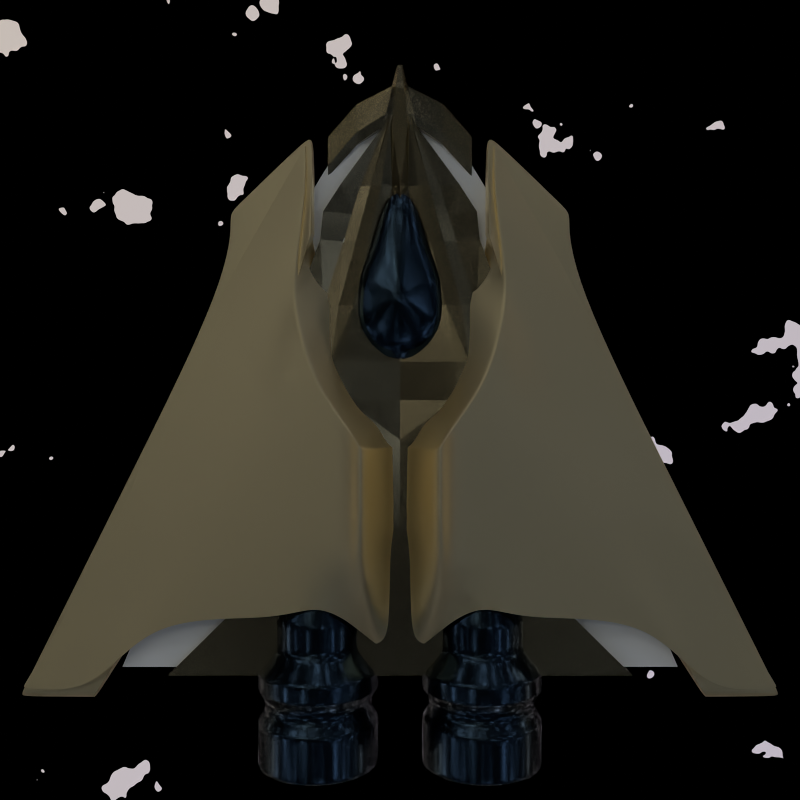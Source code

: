 # Source: borderHighResplayerShip2.blend  (saved by Blender 2.79.0; exported with 4.5.12 LTS)
import bpy
from mathutils import Matrix  # noqa: F401  (used for matrix-valued properties, if any)

bpy.ops.wm.read_factory_settings(use_empty=True)
scene = bpy.context.scene
scene.name = 'Scene'

# ---- collections
col_collection_1 = bpy.data.collections.new('Collection 1'); scene.collection.children.link(col_collection_1)
col_collection_2 = bpy.data.collections.new('Collection 2'); scene.collection.children.link(col_collection_2)
col_collection_2.hide_render = True
col_collection_2.hide_viewport = True

# ---- materials (node trees are filled in below, after node groups)
mat_material_002 = bpy.data.materials.new('Material.002')
mat_material_002.alpha_threshold = 0.0
mat_material_002.roughness = 0.5
mat_material_003 = bpy.data.materials.new('Material.003')
mat_material_003.alpha_threshold = 0.0
mat_material_003.roughness = 0.5
mat_material = bpy.data.materials.new('Material')
mat_material.alpha_threshold = 0.0
mat_material.roughness = 0.5
mat_material_004 = bpy.data.materials.new('Material.004')
mat_material_004.alpha_threshold = 0.0
mat_material_004.roughness = 0.5

# ---- node groups
ng_auto_smooth = bpy.data.node_groups.new('Auto Smooth', 'GeometryNodeTree')
_s = ng_auto_smooth.interface.new_socket(name='Geometry', in_out='OUTPUT', socket_type='NodeSocketGeometry')
_s = ng_auto_smooth.interface.new_socket(name='Geometry', in_out='INPUT', socket_type='NodeSocketGeometry')
_s = ng_auto_smooth.interface.new_socket(name='Angle', in_out='INPUT', socket_type='NodeSocketFloat')
_s.subtype = 'ANGLE'
_s.min_value = 0.0
_s.max_value = 3.142
ng_auto_smooth.is_modifier = True
_N = ng_auto_smooth.nodes; _L = ng_auto_smooth.links
n0 = _N.new('NodeGroupOutput'); n0.name = 'Group Output'; n0.location = (480, -100)
n1 = _N.new('NodeGroupInput'); n1.name = 'Group Input'; n1.location = (-420, -300)
n2 = _N.new('NodeGroupInput'); n2.name = 'Group Input.001'; n2.location = (-60, -100)
n3 = _N.new('GeometryNodeSetShadeSmooth'); n3.name = 'Set Shade Smooth'; n3.location = (120, -100)
n3.domain = 'EDGE'
n4 = _N.new('GeometryNodeSetShadeSmooth'); n4.name = 'Set Shade Smooth.001'; n4.location = (300, -100)
n5 = _N.new('GeometryNodeInputMeshEdgeAngle'); n5.name = 'Edge Angle'; n5.location = (-420, -220)
n6 = _N.new('GeometryNodeInputEdgeSmooth'); n6.name = 'Is Edge Smooth'; n6.location = (-60, -160)
n7 = _N.new('GeometryNodeInputShadeSmooth'); n7.name = 'Is Face Smooth'; n7.location = (-240, -340)
n8 = _N.new('FunctionNodeBooleanMath'); n8.name = 'Boolean Math'; n8.location = (-60, -220)
n9 = _N.new('FunctionNodeCompare'); n9.name = 'Compare'; n9.location = (-240, -180)
n9.operation = 'LESS_EQUAL'
_L.new(n5.outputs[0], n9.inputs[0])
_L.new(n4.outputs[0], n0.inputs[0])
_L.new(n1.outputs[1], n9.inputs[1])
_L.new(n9.outputs[0], n8.inputs[0])
_L.new(n7.outputs[0], n8.inputs[1])
_L.new(n2.outputs[0], n3.inputs[0])
_L.new(n6.outputs[0], n3.inputs[1])
_L.new(n3.outputs[0], n4.inputs[0])
_L.new(n8.outputs[0], n3.inputs[2])
n0.is_active_output = True

# ---- material node trees
mat_material_002.use_nodes = True; mat_material_002.node_tree.nodes.clear()
_N = mat_material_002.node_tree.nodes; _L = mat_material_002.node_tree.links
n0 = _N.new('ShaderNodeOutputMaterial'); n0.name = 'Material Output'; n0.location = (300, 300)
n1 = _N.new('ShaderNodeBsdfPrincipled'); n1.name = 'Principled BSDF'; n1.location = (10, 300)
n1.width = 150
n1.subsurface_method = 'BURLEY'
n1.inputs[0].default_value = (0.2339, 0.1983, 0.1245, 1.0)
n1.inputs[1].default_value = 1.0
n1.inputs[2].default_value = 0.1917
n1.inputs[3].default_value = 1.45
n1.inputs[9].default_value = (1.0, 1.0, 1.0)
_L.new(n1.outputs[0], n0.inputs[0])
n0.is_active_output = True
mat_material_003.use_nodes = True; mat_material_003.node_tree.nodes.clear()
_N = mat_material_003.node_tree.nodes; _L = mat_material_003.node_tree.links
n0 = _N.new('ShaderNodeOutputMaterial'); n0.name = 'Material Output'; n0.location = (300, 300)
n1 = _N.new('ShaderNodeBsdfPrincipled'); n1.name = 'Principled BSDF'; n1.location = (10, 300)
n1.width = 150
n1.subsurface_method = 'BURLEY'
n1.inputs[0].default_value = (0.01161, 0.02029, 0.0319, 1.0)
n1.inputs[1].default_value = 1.0
n1.inputs[2].default_value = 0.1917
n1.inputs[3].default_value = 1.45
n1.inputs[9].default_value = (1.0, 1.0, 1.0)
_L.new(n1.outputs[0], n0.inputs[0])
n0.is_active_output = True
mat_material.use_nodes = True; mat_material.node_tree.nodes.clear()
_N = mat_material.node_tree.nodes; _L = mat_material.node_tree.links
n0 = _N.new('ShaderNodeOutputMaterial'); n0.name = 'Material Output'; n0.location = (300, 300)
n1 = _N.new('ShaderNodeBsdfPrincipled'); n1.name = 'Principled BSDF'; n1.location = (10, 300)
n1.width = 150
n1.subsurface_method = 'BURLEY'
n1.inputs[0].default_value = (0.7991, 0.6724, 0.4125, 1.0)
n1.inputs[1].default_value = 1.0
n1.inputs[2].default_value = 0.3486
n1.inputs[3].default_value = 1.45
n1.inputs[9].default_value = (1.0, 1.0, 1.0)
_L.new(n1.outputs[0], n0.inputs[0])
n0.is_active_output = True
mat_material_004.use_nodes = True; mat_material_004.node_tree.nodes.clear()
_N = mat_material_004.node_tree.nodes; _L = mat_material_004.node_tree.links
n0 = _N.new('ShaderNodeOutputMaterial'); n0.name = 'Material Output'; n0.location = (300, 300)
n1 = _N.new('ShaderNodeBsdfPrincipled'); n1.name = 'Principled BSDF'; n1.location = (10, 300)
n1.width = 150
n1.subsurface_method = 'BURLEY'
n1.inputs[2].default_value = 0.1583
n1.inputs[3].default_value = 1.45
n1.inputs[9].default_value = (1.0, 1.0, 1.0)
n1.inputs[13].default_value = 1.0
_L.new(n1.outputs[0], n0.inputs[0])
n0.is_active_output = True

# ---- world
world_world = bpy.data.worlds.new('World'); scene.world = world_world
world_world.use_nodes = True; world_world.node_tree.nodes.clear()
_N = world_world.node_tree.nodes; _L = world_world.node_tree.links
n0 = _N.new('ShaderNodeOutputWorld'); n0.name = 'World Output'; n0.location = (923, 382)
n1 = _N.new('ShaderNodeTexSky'); n1.name = 'Sky Texture'; n1.location = (-461, 284)
n1.sky_type = 'HOSEK_WILKIE'
n1.sun_direction = (0.3154, 0.2308, 0.9205)
n1.turbidity = 10.0
n1.ground_albedo = 1.0
n1.sun_elevation = 1.571
n2 = _N.new('ShaderNodeMix'); n2.name = 'Mix'; n2.location = (102, 358)
n2.data_type = 'RGBA'
n2.inputs[6].default_value = (0.0, 0.0, 0.0, 1.0)
n3 = _N.new('ShaderNodeValToRGB'); n3.name = 'ColorRamp'; n3.location = (-217, 472)
while len(n3.color_ramp.elements) > 1: n3.color_ramp.elements.remove(n3.color_ramp.elements[-1])
n3.color_ramp.elements[0].position = 0.6227; n3.color_ramp.elements[0].color = (0.0, 0.0, 0.0, 1.0)
_e = n3.color_ramp.elements.new(0.7045); _e.color = (1.0, 1.0, 1.0, 1.0)
n4 = _N.new('ShaderNodeBackground'); n4.name = 'Background'; n4.location = (332, 383)
n4.inputs[1].default_value = 228.2
n5 = _N.new('ShaderNodeTexNoise'); n5.name = 'Noise Texture'; n5.location = (-469, 471)
n5.inputs[2].default_value = 15.0
n5.inputs[3].default_value = 3.0
_L.new(n2.outputs[2], n4.inputs[0])
_L.new(n5.outputs[1], n3.inputs[0])
_L.new(n1.outputs[0], n2.inputs[7])
_L.new(n3.outputs[0], n2.inputs[0])
_L.new(n4.outputs[0], n0.inputs[0])
n0.is_active_output = True
world_world.color = (0.05088, 0.05088, 0.05088)
world_world.use_sun_shadow = False
world_world.sun_shadow_jitter_overblur = 0.0
world_world.cycles.sampling_method = 'MANUAL'

# ---- cameras
cam_camera = bpy.data.cameras.new('Camera')
cam_camera.clip_end = 100.0
cam_camera.lens = 35.0
cam_camera.sensor_width = 32.0
cam_camera.sensor_height = 18.0
cam_camera.ortho_scale = 7.314
cam_camera.dof.focus_distance = 0.0

# ---- meshes
me_cube_005 = bpy.data.meshes.new('Cube.005')
me_cube_005.from_pydata([(-1.389, -1.0, -0.1785), (-1.389, -1.0, 0.1785), (-0.48, -1.0, -0.1785), (-0.48, -1.0, 0.2686), (-1.0, 0.0, -0.3529), (-1.0, 0.0, 0.3529), (-0.1279, 0.0, -0.3529), (-0.1279, 0.0, 0.3529), (-1.0, -0.3704, -0.3529), (-0.1279, -0.1874, 0.443), (-1.0, -0.3704, 0.3529), (-0.1279, -0.1874, -0.3529), (-2.374, 0.0, -0.3529), (-2.374, 0.0, 0.3529), (-2.374, -1.38, -0.3529), (-2.374, -1.38, 0.3529), (-5.186, 0.0, -0.3529), (-5.186, 0.0, 0.3529), (-5.186, -2.419, -0.3529), (-5.186, -2.419, 0.3529), (-6.505, 0.0, -0.3529), (-6.505, 0.0, 0.2357), (-6.505, -2.607, -0.3529), (-6.505, -2.607, 0.3529), (-13.8, 0.0, -0.3529), (-13.8, 0.0, 0.3529), (-13.8, -5.402, -0.3529), (-13.8, -5.402, 0.3529), (-2.141, -1.688, -0.1135), (-2.141, -1.688, 0.1135), (-1.233, -1.688, -0.1135), (-1.233, -1.688, 0.2036), (0.4873, 0.0, -0.1116), (0.4873, 0.0, 0.1116), (0.4873, -0.05648, 0.1116), (0.4873, -0.05648, -0.1116), (-8.313, -2.31, 0.3529), (-8.313, -2.31, -0.3529), (-8.313, 0.0, -0.3529), (-8.313, 0.0, 0.3937), (-10.41, -1.966, 0.3529), (-10.41, 0.0, -0.3529), (-10.41, -1.966, -0.3529), (-10.41, 0.0, 0.3529), (-1.0, -0.1868, 0.3529), (-0.1279, -0.09451, -0.3529), (-1.0, -0.1868, -0.3529), (-0.1279, -0.09451, 0.3529), (-2.374, -0.1868, 0.1456), (-2.374, -0.1868, -0.3529), (-5.186, -0.7107, 0.2541), (-5.186, -0.7107, -0.3529), (-6.505, -1.315, 0.5555), (-6.505, -1.315, -0.3529), (-13.8, -2.724, 0.3529), (-13.8, -2.724, -0.3529), (0.4873, -0.02848, -0.1116), (0.4873, -0.02848, 0.1116), (-8.313, -1.165, 0.5555), (-8.313, -1.165, -0.3529), (-10.41, -0.9913, 0.3529), (-10.41, -0.9913, -0.3529), (-1.132, -1.0, -0.1785), (-1.132, -1.0, 0.2686), (-0.7536, 0.0, 0.3529), (-0.7536, 0.0, -0.3529), (-0.7536, -0.3187, 0.443), (-0.7536, -0.3187, -0.3529), (-1.885, -1.688, -0.1135), (-1.885, -1.688, 0.2036), (-0.7536, -0.1607, -0.3529), (-0.7536, -0.1607, 0.3529), (-1.0, -0.3023, -0.3529), (-0.1279, -0.153, 0.4096), (-2.374, -0.9376, -0.3529), (-5.186, -1.786, -0.3529), (-6.505, -2.128, -0.3529), (-13.8, -4.409, -0.3529), (0.4873, -0.0461, 0.1116), (-8.313, -1.886, 0.428), (-10.41, -1.605, 0.3529), (-1.0, -0.3023, 0.3529), (-0.1279, -0.153, -0.3529), (-2.374, -0.9376, 0.1456), (-5.186, -1.786, 0.2541), (-6.505, -2.128, 0.428), (-13.8, -4.409, 0.3529), (0.4873, -0.0461, -0.1116), (-8.313, -1.886, -0.3529), (-10.41, -1.605, -0.3529), (-0.7536, -0.2601, -0.3529), (-0.7536, -0.2601, 0.4096), (-3.662, -1.855, -0.3529), (-3.662, 0.0, -0.3529), (-3.662, 0.0, 0.3529), (-3.662, -1.855, 0.3529), (-3.662, -0.4267, 0.1456), (-3.662, -0.4267, -0.3529), (-3.662, -1.326, 0.1456), (-3.662, -1.326, -0.3529), (-1.0, -0.2638, 0.4317), (-1.0, -0.2253, 0.4317), (-0.1279, -0.1335, -0.3529), (-0.1279, -0.114, -0.3529), (-2.374, -0.6873, 0.2244), (-2.374, -0.437, 0.2244), (-5.186, -1.427, 0.3328), (-5.186, -1.069, 0.3328), (-6.505, -1.857, 0.5493), (-6.505, -1.586, 0.5918), (-13.8, -3.847, 0.3529), (-13.8, -3.286, 0.3529), (0.4873, -0.04023, -0.1116), (0.4873, -0.03435, -0.1116), (-8.313, -1.646, -0.3529), (-8.313, -1.405, -0.3529), (-10.41, -1.4, -0.3529), (-10.41, -1.196, -0.3529), (-1.0, -0.2253, -0.3529), (-1.0, -0.2638, -0.3529), (-0.1279, -0.114, 0.3718), (-0.1279, -0.1335, 0.3907), (-2.374, -0.437, -0.3529), (-2.374, -0.6873, -0.3529), (-5.186, -1.069, -0.3529), (-5.186, -1.427, -0.3529), (-6.505, -1.586, -0.3529), (-6.505, -1.857, -0.3529), (-13.8, -3.286, -0.3529), (-13.8, -3.847, -0.3529), (0.4873, -0.03435, 0.1116), (0.4873, -0.04023, 0.1116), (-8.313, -1.405, 0.513), (-8.313, -1.646, 0.4705), (-10.41, -1.196, 0.3529), (-10.41, -1.4, 0.3529), (-0.7536, -0.1938, -0.3529), (-0.7536, -0.227, -0.3529), (-0.7536, -0.1938, 0.3718), (-0.7536, -0.227, 0.3907), (-3.662, -1.026, -0.3529), (-3.662, -0.7265, -0.3529), (-3.662, -0.7265, 0.2244), (-3.662, -1.026, 0.2244), (-3.018, 0.0, -0.3529), (-3.018, -1.785, 0.4013), (-3.018, -1.618, -0.3529), (-3.018, 0.0, 0.3529), (-3.018, -0.3067, 0.1456), (-3.018, -0.3067, -0.3529), (-3.018, -1.132, 0.1456), (-3.018, -1.132, -0.3529), (-3.018, -0.8568, 0.2244), (-3.018, -0.5818, 0.2244), (-3.018, -0.5818, -0.3529), (-3.018, -0.8568, -0.3529), (-7.395, -2.461, -0.3529), (-7.395, 0.0, 0.2357), (-7.395, -2.461, 0.3529), (-7.395, 0.0, -0.3529), (-7.395, -1.241, -0.3529), (-7.395, -1.241, 0.5555), (-7.395, -2.009, 0.428), (-7.395, -2.009, -0.3529), (-7.395, -1.497, -0.3529), (-7.395, -1.753, -0.3529), (-7.395, -1.753, 0.5105), (-7.395, -1.497, 0.553)], [], [(11, 9, 3, 2), (62, 2, 30, 68), (67, 11, 2, 62), (66, 10, 1, 63), (44, 5, 13, 48), (0, 1, 10, 8), (91, 81, 10, 66), (90, 82, 11, 67), (9, 11, 35, 34), (99, 92, 18, 75), (5, 4, 12, 13), (8, 10, 15, 14), (72, 8, 14, 74), (75, 18, 22, 76), (96, 94, 17, 50), (92, 95, 19, 18), (94, 93, 16, 17), (42, 40, 27, 26), (50, 17, 21, 52), (18, 19, 23, 22), (17, 16, 20, 21), (55, 54, 25, 24), (43, 41, 24, 25), (89, 42, 26, 77), (60, 43, 25, 54), (68, 69, 29, 28), (63, 1, 29, 69), (2, 3, 31, 30), (1, 0, 28, 29), (87, 78, 34, 35), (73, 9, 34, 78), (45, 6, 32, 56), (6, 7, 33, 32), (161, 157, 39, 58), (163, 156, 37, 88), (157, 159, 38, 39), (156, 158, 36, 37), (58, 39, 43, 60), (88, 37, 42, 89), (39, 38, 41, 43), (37, 36, 40, 42), (38, 59, 61, 41), (132, 58, 60, 134), (159, 160, 59, 38), (167, 161, 58, 132), (103, 45, 56, 113), (7, 47, 57, 33), (32, 33, 57, 56), (134, 60, 54, 111), (41, 61, 55, 24), (128, 111, 54, 55), (107, 50, 52, 109), (142, 96, 50, 107), (16, 51, 53, 20), (4, 46, 49, 12), (93, 97, 51, 16), (65, 6, 45, 70), (64, 5, 44, 71), (101, 44, 48, 105), (7, 64, 71, 47), (4, 65, 70, 46), (3, 63, 69, 31), (30, 31, 69, 68), (72, 90, 67, 8), (73, 91, 66, 9), (9, 66, 63, 3), (8, 67, 62, 0), (0, 62, 68, 28), (121, 139, 91, 73), (119, 137, 90, 72), (10, 81, 83, 15), (95, 98, 84, 19), (19, 84, 85, 23), (26, 27, 86, 77), (40, 80, 86, 27), (11, 82, 87, 35), (158, 162, 79, 36), (36, 79, 80, 40), (114, 88, 89, 116), (165, 163, 88, 114), (121, 73, 78, 131), (112, 131, 78, 87), (116, 89, 77, 129), (125, 75, 76, 127), (119, 72, 74, 123), (140, 99, 75, 125), (137, 102, 82, 90), (139, 100, 81, 91), (155, 151, 99, 140), (145, 150, 98, 95), (144, 149, 97, 93), (153, 148, 96, 142), (147, 144, 93, 94), (146, 145, 95, 92), (148, 147, 94, 96), (151, 146, 92, 99), (150, 152, 143, 98), (152, 153, 142, 143), (149, 154, 141, 97), (154, 155, 140, 141), (71, 44, 101, 138), (138, 101, 100, 139), (70, 45, 103, 136), (136, 103, 102, 137), (97, 141, 124, 51), (141, 140, 125, 124), (46, 118, 122, 49), (118, 119, 123, 122), (51, 124, 126, 53), (124, 125, 127, 126), (61, 117, 128, 55), (117, 116, 129, 128), (56, 57, 130, 113), (113, 130, 131, 112), (47, 120, 130, 57), (120, 121, 131, 130), (160, 164, 115, 59), (164, 165, 114, 115), (59, 115, 117, 61), (115, 114, 116, 117), (46, 70, 136, 118), (118, 136, 137, 119), (47, 71, 138, 120), (120, 138, 139, 121), (81, 100, 104, 83), (100, 101, 105, 104), (98, 143, 106, 84), (143, 142, 107, 106), (84, 106, 108, 85), (106, 107, 109, 108), (77, 86, 110, 129), (129, 110, 111, 128), (80, 135, 110, 86), (135, 134, 111, 110), (82, 102, 112, 87), (102, 103, 113, 112), (162, 166, 133, 79), (166, 167, 132, 133), (79, 133, 135, 80), (133, 132, 134, 135), (122, 123, 155, 154), (49, 122, 154, 149), (104, 105, 153, 152), (83, 104, 152, 150), (74, 14, 146, 151), (48, 13, 147, 148), (14, 15, 145, 146), (13, 12, 144, 147), (105, 48, 148, 153), (12, 49, 149, 144), (15, 83, 150, 145), (123, 74, 151, 155), (108, 109, 167, 166), (85, 108, 166, 162), (126, 127, 165, 164), (53, 126, 164, 160), (127, 76, 163, 165), (23, 85, 162, 158), (109, 52, 161, 167), (20, 53, 160, 159), (22, 23, 158, 156), (21, 20, 159, 157), (76, 22, 156, 163), (52, 21, 157, 161)])
me_cube_005.materials.append(mat_material_002)
me_cube_005.use_remesh_preserve_volume = False
me_cube_005.use_remesh_preserve_attributes = False
me_cube_005.use_mirror_vertex_groups = False
me_cube_005.update()
me_circle_001 = bpy.data.meshes.new('Circle.001')
me_circle_001.from_pydata([(0.02912, 1.0, 0.0), (-0.09802, 0.9952, 0.0), (-0.1951, 0.9808, 0.0), (-0.2903, 0.9569, 0.0), (-0.3827, 0.9239, 0.0), (-0.4714, 0.8819, 0.0), (-0.5556, 0.8315, 0.0), (-0.6344, 0.773, 0.0), (-0.7071, 0.7071, 0.0), (-0.773, 0.6344, 0.0), (-0.8315, 0.5556, 0.0), (-0.8819, 0.4714, 0.0), (-0.9239, 0.3827, 0.0), (-0.9569, 0.2903, 0.0), (-0.9808, 0.1951, 0.0), (-0.9952, 0.09802, 0.0), (-1.0, -1.629e-07, 0.0), (-0.9952, -0.09802, 0.0), (-0.9808, -0.1951, 0.0), (-0.9569, -0.2903, 0.0), (-0.9239, -0.3827, 0.0), (-0.8819, -0.4714, 0.0), (-0.8315, -0.5556, 0.0), (-0.773, -0.6344, 0.0), (-0.7071, -0.7071, 0.0), (-0.6344, -0.773, 0.0), (-0.5556, -0.8315, 0.0), (-0.4714, -0.8819, 0.0), (-0.3827, -0.9239, 0.0), (-0.2903, -0.9569, 0.0), (-0.1951, -0.9808, 0.0), (-0.09802, -0.9952, 0.0), (0.02912, -1.0, 0.0), (0.2236, -0.9952, 0.0), (0.4551, -0.9808, 0.0), (0.6896, -0.9569, 0.0), (0.8914, -0.9239, 0.0), (1.027, -0.8819, 0.0), (1.159, -0.8315, 0.0), (1.324, -0.773, 0.0), (1.494, -0.7071, 0.0), (1.717, -0.6344, 0.0), (1.978, -0.5556, 0.0), (2.234, -0.4714, 0.0), (2.47, -0.3827, 0.0), (2.646, -0.2903, 0.0), (2.774, -0.1951, 0.0), (2.839, -0.09802, 0.0), (2.844, -4.649e-07, 0.0), (2.839, 0.09802, 0.0), (2.774, 0.1951, 0.0), (2.646, 0.2903, 0.0), (2.47, 0.3827, 0.0), (2.234, 0.4714, 0.0), (1.978, 0.5556, 0.0), (1.717, 0.6344, 0.0), (1.494, 0.7071, 0.0), (1.324, 0.773, 0.0), (1.159, 0.8315, 0.0), (1.027, 0.8819, 0.0), (0.8914, 0.9239, 0.0), (0.6896, 0.9569, 0.0), (0.4551, 0.9808, 0.0), (0.2236, 0.9952, 0.0), (0.08825, 0.8673, 0.1588), (-0.02202, 0.8632, 0.1588), (-0.1062, 0.8507, 0.1588), (-0.1888, 0.83, 0.1588), (-0.2689, 0.8013, 0.1588), (-0.3459, 0.7649, 0.1588), (-0.4189, 0.7212, 0.1588), (-0.4872, 0.6705, 0.1588), (-0.5503, 0.6133, 0.1588), (-0.6075, 0.5502, 0.1588), (-0.6582, 0.4819, 0.1588), (-0.7019, 0.4089, 0.1588), (-0.7383, 0.3319, 0.1588), (-0.767, 0.2518, 0.1588), (-0.7877, 0.1692, 0.1588), (-0.8002, 0.08501, 0.1588), (-0.8043, -1.75e-07, 0.1588), (-0.8002, -0.08501, 0.1588), (-0.7877, -0.1692, 0.1588), (-0.767, -0.2518, 0.1588), (-0.7383, -0.3319, 0.1588), (-0.7019, -0.4089, 0.1588), (-0.6582, -0.4819, 0.1588), (-0.6075, -0.5502, 0.1588), (-0.5503, -0.6133, 0.1588), (-0.4872, -0.6705, 0.1588), (-0.4189, -0.7212, 0.1588), (-0.3459, -0.7649, 0.1588), (-0.2689, -0.8013, 0.1588), (-0.1888, -0.83, 0.1588), (-0.1062, -0.8507, 0.1588), (-0.02202, -0.8632, 0.1588), (0.08825, -0.8673, 0.1588), (0.257, -0.8632, 0.1588), (0.4578, -0.8507, 0.1588), (0.6611, -0.83, 0.1588), (0.8362, -0.8013, 0.1588), (0.954, -0.7649, 0.1588), (1.068, -0.7212, 0.1588), (1.211, -0.6705, 0.1588), (1.359, -0.6133, 0.1588), (1.552, -0.5502, 0.1588), (1.779, -0.4819, 0.1588), (2.0, -0.4089, 0.1588), (2.205, -0.3319, 0.1588), (2.358, -0.2518, 0.1588), (2.469, -0.1692, 0.1588), (2.525, -0.08501, 0.1588), (2.529, -4.37e-07, 0.1588), (2.525, 0.08501, 0.1588), (2.469, 0.1692, 0.1588), (2.358, 0.2518, 0.1588), (2.205, 0.3319, 0.1588), (2.0, 0.4089, 0.1588), (1.779, 0.4819, 0.1588), (1.552, 0.5502, 0.1588), (1.359, 0.6133, 0.1588), (1.211, 0.6705, 0.1588), (1.068, 0.7212, 0.1588), (0.954, 0.7649, 0.1588), (0.8362, 0.8013, 0.1588), (0.6611, 0.83, 0.1588), (0.4578, 0.8507, 0.1588), (0.257, 0.8632, 0.1588), (0.1531, 0.646, 0.263), (0.07415, 0.643, 0.263), (0.01385, 0.6341, 0.263), (-0.04528, 0.6193, 0.263), (-0.1027, 0.5988, 0.263), (-0.1578, 0.5727, 0.263), (-0.2101, 0.5414, 0.263), (-0.259, 0.5051, 0.263), (-0.3042, 0.4641, 0.263), (-0.3451, 0.419, 0.263), (-0.3814, 0.37, 0.263), (-0.4128, 0.3177, 0.263), (-0.4388, 0.2626, 0.263), (-0.4594, 0.2052, 0.263), (-0.4742, 0.1461, 0.263), (-0.4831, 0.0858, 0.263), (-0.4861, 0.02492, 0.263), (-0.4831, -0.03597, 0.263), (-0.4742, -0.09626, 0.263), (-0.4594, -0.1554, 0.263), (-0.4388, -0.2128, 0.263), (-0.4128, -0.2679, 0.263), (-0.3814, -0.3202, 0.263), (-0.3451, -0.3691, 0.263), (-0.3042, -0.4143, 0.263), (-0.259, -0.4552, 0.263), (-0.2101, -0.4915, 0.263), (-0.1578, -0.5229, 0.263), (-0.1027, -0.5489, 0.263), (-0.04528, -0.5695, 0.263), (0.01385, -0.5843, 0.263), (0.07415, -0.5932, 0.263), (0.1531, -0.5962, 0.263), (0.2739, -0.5932, 0.263), (0.4177, -0.5843, 0.263), (0.5633, -0.5695, 0.263), (0.6887, -0.5489, 0.263), (0.7731, -0.5229, 0.263), (0.8549, -0.4915, 0.263), (0.9574, -0.4552, 0.263), (1.063, -0.4143, 0.263), (1.202, -0.3691, 0.263), (1.364, -0.3202, 0.263), (1.522, -0.2679, 0.263), (1.669, -0.2128, 0.263), (1.778, -0.1554, 0.263), (1.858, -0.09626, 0.263), (1.898, -0.03597, 0.263), (1.901, 0.02492, 0.263), (1.898, 0.0858, 0.263), (1.858, 0.1461, 0.263), (1.778, 0.2052, 0.263), (1.669, 0.2626, 0.263), (1.522, 0.3177, 0.263), (1.364, 0.37, 0.263), (1.202, 0.419, 0.263), (1.063, 0.4641, 0.263), (0.9574, 0.505, 0.263), (0.8549, 0.5414, 0.263), (0.7731, 0.5727, 0.263), (0.6887, 0.5988, 0.263), (0.5633, 0.6193, 0.263), (0.4177, 0.6341, 0.263), (0.2739, 0.643, 0.263), (0.3028, 0.3103, 0.3707), (0.2665, 0.3089, 0.3707), (0.2388, 0.3048, 0.3707), (0.2116, 0.298, 0.3707), (0.1852, 0.2886, 0.3707), (0.1599, 0.2766, 0.3707), (0.1359, 0.2622, 0.3707), (0.1134, 0.2455, 0.3707), (0.09263, 0.2267, 0.3707), (0.07382, 0.206, 0.3707), (0.05713, 0.1835, 0.3707), (0.04273, 0.1595, 0.3707), (0.03076, 0.1341, 0.3707), (0.02132, 0.1078, 0.3707), (0.01452, 0.0806, 0.3707), (0.01041, 0.05289, 0.3707), (0.009033, 0.02492, 0.3707), (0.01041, -0.003059, 0.3707), (0.01452, -0.03076, 0.3707), (0.02132, -0.05793, 0.3707), (0.03076, -0.0843, 0.3707), (0.04273, -0.1096, 0.3707), (0.05713, -0.1336, 0.3707), (0.07382, -0.1561, 0.3707), (0.09263, -0.1769, 0.3707), (0.1134, -0.1957, 0.3707), (0.1359, -0.2124, 0.3707), (0.1599, -0.2268, 0.3707), (0.1852, -0.2388, 0.3707), (0.2116, -0.2482, 0.3707), (0.2388, -0.255, 0.3707), (0.2665, -0.2591, 0.3707), (0.3028, -0.2605, 0.3707), (0.3583, -0.2591, 0.3707), (0.4243, -0.255, 0.3707), (0.4912, -0.2482, 0.3707), (0.5489, -0.2388, 0.3707), (0.5876, -0.2268, 0.3707), (0.6252, -0.2124, 0.3707), (0.6723, -0.1957, 0.3707), (0.721, -0.1769, 0.3707), (0.7845, -0.1561, 0.3707), (0.8591, -0.1336, 0.3707), (0.9319, -0.1096, 0.3707), (0.9993, -0.0843, 0.3707), (1.05, -0.05793, 0.3707), (1.086, -0.03076, 0.3707), (1.105, -0.003059, 0.3707), (1.106, 0.02492, 0.3707), (1.105, 0.05289, 0.3707), (1.086, 0.0806, 0.3707), (1.05, 0.1078, 0.3707), (0.9993, 0.1341, 0.3707), (0.9319, 0.1595, 0.3707), (0.8591, 0.1835, 0.3707), (0.7845, 0.206, 0.3707), (0.721, 0.2267, 0.3707), (0.6723, 0.2455, 0.3707), (0.6252, 0.2622, 0.3707), (0.5876, 0.2766, 0.3707), (0.5489, 0.2886, 0.3707), (0.4912, 0.298, 0.3707), (0.4243, 0.3048, 0.3707), (0.3583, 0.3089, 0.3707), (0.3911, 0.112, 0.4341), (0.38, 0.1116, 0.4341), (0.3716, 0.1104, 0.4341), (0.3633, 0.1083, 0.4341), (0.3552, 0.1054, 0.4341), (0.3475, 0.1018, 0.4341), (0.3402, 0.09736, 0.4341), (0.3333, 0.09227, 0.4341), (0.327, 0.08653, 0.4341), (0.3212, 0.08019, 0.4341), (0.3161, 0.07332, 0.4341), (0.3117, 0.06599, 0.4341), (0.3081, 0.05826, 0.4341), (0.3052, 0.05021, 0.4341), (0.3031, 0.04191, 0.4341), (0.3019, 0.03346, 0.4341), (0.3015, 0.02492, 0.4341), (0.3019, 0.01637, 0.4341), (0.3031, 0.007917, 0.4341), (0.3052, -0.0003779, 0.4341), (0.3081, -0.008429, 0.4341), (0.3117, -0.01616, 0.4341), (0.3161, -0.02349, 0.4341), (0.3212, -0.03036, 0.4341), (0.327, -0.0367, 0.4341), (0.3333, -0.04244, 0.4341), (0.3402, -0.04753, 0.4341), (0.3475, -0.05193, 0.4341), (0.3552, -0.05559, 0.4341), (0.3633, -0.05847, 0.4341), (0.3716, -0.06054, 0.4341), (0.38, -0.0618, 0.4341), (0.3911, -0.06222, 0.4341), (0.4081, -0.0618, 0.4341), (0.4282, -0.06054, 0.4341), (0.4487, -0.05847, 0.4341), (0.4663, -0.05558, 0.4341), (0.4781, -0.05193, 0.4341), (0.4896, -0.04753, 0.4341), (0.504, -0.04244, 0.4341), (0.5188, -0.0367, 0.4341), (0.5382, -0.03036, 0.4341), (0.561, -0.02349, 0.4341), (0.5832, -0.01616, 0.4341), (0.6038, -0.008429, 0.4341), (0.6191, -0.0003779, 0.4341), (0.6303, 0.007917, 0.4341), (0.6359, 0.01637, 0.4341), (0.6364, 0.02492, 0.4341), (0.6359, 0.03346, 0.4341), (0.6303, 0.04191, 0.4341), (0.6191, 0.05021, 0.4341), (0.6038, 0.05826, 0.4341), (0.5832, 0.06599, 0.4341), (0.561, 0.07332, 0.4341), (0.5382, 0.08019, 0.4341), (0.5188, 0.08653, 0.4341), (0.504, 0.09227, 0.4341), (0.4896, 0.09736, 0.4341), (0.4781, 0.1018, 0.4341), (0.4663, 0.1054, 0.4341), (0.4487, 0.1083, 0.4341), (0.4282, 0.1104, 0.4341), (0.4081, 0.1116, 0.4341), (2.839, -0.09802, 0.0), (2.844, -4.649e-07, 0.0), (-0.8819, -0.4714, 0.0), (-0.8315, -0.5556, 0.0), (2.839, 0.09802, -7.451e-09), (-0.773, -0.6344, -7.451e-09), (2.774, 0.1951, 7.451e-09), (-0.7071, -0.7071, 0.0), (2.646, 0.2903, -7.451e-09), (-0.6344, -0.773, 0.0), (2.47, 0.3827, 7.451e-09), (-0.5556, -0.8315, 0.0), (2.234, 0.4714, -7.451e-09), (-0.4714, -0.8819, 7.451e-09), (0.02912, 1.0, 0.0), (-0.09802, 0.9952, -7.451e-09), (1.978, 0.5556, 7.451e-09), (-0.3827, -0.9239, -7.451e-09), (-0.1951, 0.9808, -7.451e-09), (1.717, 0.6344, 0.0), (-0.2903, -0.9569, 0.0), (-0.2903, 0.9569, 0.0), (1.494, 0.7071, 0.0), (-0.1951, -0.9808, -7.451e-09), (-0.3827, 0.9239, -7.451e-09), (1.324, 0.773, -7.451e-09), (-0.09802, -0.9952, 0.0), (-0.4714, 0.8819, 0.0), (1.159, 0.8315, 0.0), (0.02912, -1.0, -7.451e-09), (-0.5556, 0.8315, 0.0), (1.027, 0.8819, -7.451e-09), (0.2236, -0.9952, 0.0), (-0.6344, 0.773, 0.0), (0.8914, 0.9239, 0.0), (0.4551, -0.9808, 0.0), (-0.7071, 0.7071, 0.0), (0.6896, 0.9569, -7.451e-09), (0.6896, -0.9569, -7.451e-09), (-0.773, 0.6344, -7.451e-09), (0.4551, 0.9808, 0.0), (0.8914, -0.9239, 0.0), (-0.8315, 0.5556, 0.0), (0.2236, 0.9952, 0.0), (1.027, -0.8819, 0.0), (-0.8819, 0.4714, 0.0), (1.159, -0.8315, 0.0), (-0.9239, 0.3827, -7.451e-09), (1.324, -0.773, 0.0), (-0.9569, 0.2903, 0.0), (1.494, -0.7071, 0.0), (-0.9808, 0.1951, -7.451e-09), (1.717, -0.6344, 0.0), (-0.9952, 0.09802, -7.451e-09), (1.978, -0.5556, 7.451e-09), (-1.0, -1.629e-07, -7.451e-09), (2.234, -0.4714, 0.0), (-0.9952, -0.09802, -7.451e-09), (2.47, -0.3827, -7.451e-09), (-0.9808, -0.1951, -7.451e-09), (2.646, -0.2903, -7.451e-09), (-0.9569, -0.2903, 0.0), (2.774, -0.1951, 7.451e-09), (-0.9239, -0.3827, -7.451e-09)], [], [(321, 320, 111, 112), (323, 322, 85, 86), (324, 321, 112, 113), (325, 323, 86, 87), (326, 324, 113, 114), (327, 325, 87, 88), (328, 326, 114, 115), (329, 327, 88, 89), (330, 328, 115, 116), (331, 329, 89, 90), (332, 330, 116, 117), (333, 331, 90, 91), (335, 334, 64, 65), (336, 332, 117, 118), (337, 333, 91, 92), (338, 335, 65, 66), (339, 336, 118, 119), (340, 337, 92, 93), (341, 338, 66, 67), (342, 339, 119, 120), (343, 340, 93, 94), (344, 341, 67, 68), (345, 342, 120, 121), (346, 343, 94, 95), (347, 344, 68, 69), (348, 345, 121, 122), (349, 346, 95, 96), (350, 347, 69, 70), (351, 348, 122, 123), (352, 349, 96, 97), (353, 350, 70, 71), (354, 351, 123, 124), (355, 352, 97, 98), (356, 353, 71, 72), (357, 354, 124, 125), (358, 355, 98, 99), (359, 356, 72, 73), (360, 357, 125, 126), (361, 358, 99, 100), (362, 359, 73, 74), (363, 360, 126, 127), (364, 361, 100, 101), (365, 362, 74, 75), (334, 363, 127, 64), (366, 364, 101, 102), (367, 365, 75, 76), (368, 366, 102, 103), (369, 367, 76, 77), (370, 368, 103, 104), (371, 369, 77, 78), (372, 370, 104, 105), (373, 371, 78, 79), (374, 372, 105, 106), (375, 373, 79, 80), (376, 374, 106, 107), (377, 375, 80, 81), (378, 376, 107, 108), (379, 377, 81, 82), (380, 378, 108, 109), (381, 379, 82, 83), (382, 380, 109, 110), (383, 381, 83, 84), (320, 382, 110, 111), (322, 383, 84, 85), (74, 73, 137, 138), (127, 126, 190, 191), (101, 100, 164, 165), (75, 74, 138, 139), (64, 127, 191, 128), (102, 101, 165, 166), (76, 75, 139, 140), (103, 102, 166, 167), (77, 76, 140, 141), (104, 103, 167, 168), (78, 77, 141, 142), (105, 104, 168, 169), (79, 78, 142, 143), (106, 105, 169, 170), (80, 79, 143, 144), (107, 106, 170, 171), (81, 80, 144, 145), (108, 107, 171, 172), (82, 81, 145, 146), (109, 108, 172, 173), (83, 82, 146, 147), (110, 109, 173, 174), (84, 83, 147, 148), (111, 110, 174, 175), (85, 84, 148, 149), (112, 111, 175, 176), (86, 85, 149, 150), (113, 112, 176, 177), (87, 86, 150, 151), (114, 113, 177, 178), (88, 87, 151, 152), (115, 114, 178, 179), (89, 88, 152, 153), (116, 115, 179, 180), (90, 89, 153, 154), (117, 116, 180, 181), (91, 90, 154, 155), (65, 64, 128, 129), (118, 117, 181, 182), (92, 91, 155, 156), (66, 65, 129, 130), (119, 118, 182, 183), (93, 92, 156, 157), (67, 66, 130, 131), (120, 119, 183, 184), (94, 93, 157, 158), (68, 67, 131, 132), (121, 120, 184, 185), (95, 94, 158, 159), (69, 68, 132, 133), (122, 121, 185, 186), (96, 95, 159, 160), (70, 69, 133, 134), (123, 122, 186, 187), (97, 96, 160, 161), (71, 70, 134, 135), (124, 123, 187, 188), (98, 97, 161, 162), (72, 71, 135, 136), (125, 124, 188, 189), (99, 98, 162, 163), (73, 72, 136, 137), (126, 125, 189, 190), (100, 99, 163, 164), (141, 140, 204, 205), (168, 167, 231, 232), (142, 141, 205, 206), (169, 168, 232, 233), (143, 142, 206, 207), (170, 169, 233, 234), (144, 143, 207, 208), (171, 170, 234, 235), (145, 144, 208, 209), (172, 171, 235, 236), (146, 145, 209, 210), (173, 172, 236, 237), (147, 146, 210, 211), (174, 173, 237, 238), (148, 147, 211, 212), (175, 174, 238, 239), (149, 148, 212, 213), (176, 175, 239, 240), (150, 149, 213, 214), (177, 176, 240, 241), (151, 150, 214, 215), (178, 177, 241, 242), (152, 151, 215, 216), (179, 178, 242, 243), (153, 152, 216, 217), (180, 179, 243, 244), (154, 153, 217, 218), (181, 180, 244, 245), (155, 154, 218, 219), (129, 128, 192, 193), (182, 181, 245, 246), (156, 155, 219, 220), (130, 129, 193, 194), (183, 182, 246, 247), (157, 156, 220, 221), (131, 130, 194, 195), (184, 183, 247, 248), (158, 157, 221, 222), (132, 131, 195, 196), (185, 184, 248, 249), (159, 158, 222, 223), (133, 132, 196, 197), (186, 185, 249, 250), (160, 159, 223, 224), (134, 133, 197, 198), (187, 186, 250, 251), (161, 160, 224, 225), (135, 134, 198, 199), (188, 187, 251, 252), (162, 161, 225, 226), (136, 135, 199, 200), (189, 188, 252, 253), (163, 162, 226, 227), (137, 136, 200, 201), (190, 189, 253, 254), (164, 163, 227, 228), (138, 137, 201, 202), (191, 190, 254, 255), (165, 164, 228, 229), (139, 138, 202, 203), (128, 191, 255, 192), (166, 165, 229, 230), (140, 139, 203, 204), (167, 166, 230, 231), (208, 207, 271, 272), (235, 234, 298, 299), (209, 208, 272, 273), (236, 235, 299, 300), (210, 209, 273, 274), (237, 236, 300, 301), (211, 210, 274, 275), (238, 237, 301, 302), (212, 211, 275, 276), (239, 238, 302, 303), (213, 212, 276, 277), (240, 239, 303, 304), (214, 213, 277, 278), (241, 240, 304, 305), (215, 214, 278, 279), (242, 241, 305, 306), (216, 215, 279, 280), (243, 242, 306, 307), (217, 216, 280, 281), (244, 243, 307, 308), (218, 217, 281, 282), (245, 244, 308, 309), (219, 218, 282, 283), (193, 192, 256, 257), (246, 245, 309, 310), (220, 219, 283, 284), (194, 193, 257, 258), (247, 246, 310, 311), (221, 220, 284, 285), (195, 194, 258, 259), (248, 247, 311, 312), (222, 221, 285, 286), (196, 195, 259, 260), (249, 248, 312, 313), (223, 222, 286, 287), (197, 196, 260, 261), (250, 249, 313, 314), (224, 223, 287, 288), (198, 197, 261, 262), (251, 250, 314, 315), (225, 224, 288, 289), (199, 198, 262, 263), (252, 251, 315, 316), (226, 225, 289, 290), (200, 199, 263, 264), (253, 252, 316, 317), (227, 226, 290, 291), (201, 200, 264, 265), (254, 253, 317, 318), (228, 227, 291, 292), (202, 201, 265, 266), (255, 254, 318, 319), (229, 228, 292, 293), (203, 202, 266, 267), (192, 255, 319, 256), (230, 229, 293, 294), (204, 203, 267, 268), (231, 230, 294, 295), (205, 204, 268, 269), (232, 231, 295, 296), (206, 205, 269, 270), (233, 232, 296, 297), (207, 206, 270, 271), (234, 233, 297, 298), (257, 256, 319, 318, 317, 316, 315, 314, 313, 312, 311, 310, 309, 308, 307, 306, 305, 304, 303, 302, 301, 300, 299, 298, 297, 296, 295, 294, 293, 292, 291, 290, 289, 288, 287, 286, 285, 284, 283, 282, 281, 280, 279, 278, 277, 276, 275, 274, 273, 272, 271, 270, 269, 268, 267, 266, 265, 264, 263, 262, 261, 260, 259, 258), (21, 20, 383, 322), (47, 46, 382, 320), (20, 19, 381, 383), (46, 45, 380, 382), (19, 18, 379, 381), (45, 44, 378, 380), (18, 17, 377, 379), (44, 43, 376, 378), (17, 16, 375, 377), (43, 42, 374, 376), (16, 15, 373, 375), (42, 41, 372, 374), (15, 14, 371, 373), (41, 40, 370, 372), (14, 13, 369, 371), (40, 39, 368, 370), (13, 12, 367, 369), (39, 38, 366, 368), (12, 11, 365, 367), (38, 37, 364, 366), (0, 63, 363, 334), (11, 10, 362, 365), (37, 36, 361, 364), (63, 62, 360, 363), (10, 9, 359, 362), (36, 35, 358, 361), (62, 61, 357, 360), (9, 8, 356, 359), (35, 34, 355, 358), (61, 60, 354, 357), (8, 7, 353, 356), (34, 33, 352, 355), (60, 59, 351, 354), (7, 6, 350, 353), (33, 32, 349, 352), (59, 58, 348, 351), (6, 5, 347, 350), (32, 31, 346, 349), (58, 57, 345, 348), (5, 4, 344, 347), (31, 30, 343, 346), (57, 56, 342, 345), (4, 3, 341, 344), (30, 29, 340, 343), (56, 55, 339, 342), (3, 2, 338, 341), (29, 28, 337, 340), (55, 54, 336, 339), (2, 1, 335, 338), (28, 27, 333, 337), (54, 53, 332, 336), (1, 0, 334, 335), (27, 26, 331, 333), (53, 52, 330, 332), (26, 25, 329, 331), (52, 51, 328, 330), (25, 24, 327, 329), (51, 50, 326, 328), (24, 23, 325, 327), (50, 49, 324, 326), (23, 22, 323, 325), (49, 48, 321, 324), (22, 21, 322, 323), (48, 47, 320, 321)])
me_circle_001.materials.append(mat_material_003)
me_circle_001.use_remesh_preserve_volume = False
me_circle_001.use_remesh_preserve_attributes = False
me_circle_001.use_mirror_vertex_groups = False
me_circle_001.update()
me_plane = bpy.data.meshes.new('Plane')
me_plane.from_pydata([(-0.9519, -1.187, -0.4766), (3.244, -1.0, 0.0), (-1.77, 0.0, -1.118), (2.93, 0.0, -1.122), (-0.9574, -2.812, -0.3868), (5.61, -2.256, -0.3868), (-0.9574, -5.766, -0.85), (6.553, -2.491, -0.7494), (-0.5441, -1.906, -0.1934), (4.395, -1.906, -0.1934), (-2.773, -7.068, -0.9562), (8.743, -2.144, -0.8118), (-2.683, -8.795, -1.062), (9.982, -2.195, -1.125), (0.3793, -1.0, 0.0), (0.8894, -1.0, 0.0), (1.399, -1.0, 0.0), (1.909, -1.0, 0.0), (2.419, -1.0, 0.0), (2.419, 0.0, -1.122), (1.909, 0.0, -1.122), (1.399, 0.0, -1.122), (0.8894, 0.0, -1.162), (0.3793, 0.0, -1.3), (0.1371, -2.766, -0.3868), (1.232, -2.72, -0.3868), (2.326, -2.674, -0.3868), (3.421, -2.629, -0.3868), (4.515, -2.583, -0.3868), (0.2944, -5.22, -0.8332), (1.546, -4.674, -0.8165), (2.798, -4.129, -0.7997), (4.05, -3.583, -0.7829), (5.302, -3.037, -0.7662), (0.2791, -1.906, -0.1934), (1.102, -1.906, -0.1934), (1.925, -1.906, -0.1934), (2.749, -1.906, -0.1934), (3.572, -1.906, -0.1934), (-0.8539, -6.247, -1.066), (1.066, -5.427, -1.015), (2.985, -4.606, -0.9645), (4.904, -3.785, -0.9136), (6.824, -2.964, -0.8627), (-1.003, -7.81, -1.243), (0.8604, -6.922, -1.261), (2.104, -6.282, -1.278), (4.089, -5.362, -1.213), (6.494, -4.222, -1.203), (-1.77, -0.5, -1.118), (2.93, -0.8737, 0.6259), (0.3793, -0.8737, 0.3746), (0.8894, -0.8737, 0.5122), (1.399, -0.8737, 0.6259), (1.909, -0.8737, 0.6259), (2.419, -0.8737, 0.6259), (2.93, -0.2757, -0.9427), (0.3793, -0.2757, -1.08), (0.8894, -0.2757, -0.9739), (1.399, -0.2757, -0.9427), (1.909, -0.2757, -0.9427), (2.419, -0.2757, -0.9427), (-1.77, -0.2757, -1.118), (-2.693, -8.62, -1.051), (9.856, -2.19, -1.093), (6.527, -4.094, -1.168), (4.172, -5.202, -1.183), (2.193, -6.112, -1.246), (0.8812, -6.77, -1.236), (-0.9877, -7.651, -1.225), (3.212, -1.0, 0.0), (5.567, -2.269, -0.3868), (6.504, -2.512, -0.7501), (4.362, -1.906, -0.1934), (8.668, -2.176, -0.8138), (9.844, -2.275, -1.128), (2.909, 0.0, -1.122), (2.909, -0.8737, 0.6259), (2.909, -0.2757, -0.9427), (9.725, -2.265, -1.096), (-1.652, 0.0, -1.065), (-0.8791, -1.176, -0.4506), (-0.8976, -2.81, -0.3868), (-0.889, -5.736, -0.8491), (-0.4991, -1.906, -0.1934), (-2.668, -7.023, -0.9622), (-2.592, -8.741, -1.071), (-1.652, -0.5, -1.036), (-1.652, -0.2757, -1.063), (-2.599, -8.567, -1.06), (3.936, -1.0, -1.154), (2.913, 0.0, -1.154), (6.302, -1.636, -1.049), (7.245, -1.871, -1.326), (5.087, -1.438, -1.046), (8.743, -2.144, -1.326), (9.982, -2.195, -1.326), (3.621, -0.5, -1.143), (3.056, -0.2757, -1.154), (9.856, -2.19, -1.326)], [], [(78, 56, 3, 76), (84, 8, 4, 82), (82, 4, 6, 83), (81, 0, 8, 84), (83, 6, 10, 85), (89, 63, 12, 86), (79, 65, 48, 75), (65, 66, 47, 48), (66, 67, 46, 47), (67, 68, 45, 46), (68, 69, 44, 45), (72, 33, 43, 74), (33, 32, 42, 43), (32, 31, 41, 42), (31, 30, 40, 41), (30, 29, 39, 40), (70, 18, 38, 73), (18, 17, 37, 38), (17, 16, 36, 37), (16, 15, 35, 36), (15, 14, 34, 35), (71, 28, 33, 72), (28, 27, 32, 33), (27, 26, 31, 32), (26, 25, 30, 31), (25, 24, 29, 30), (73, 38, 28, 71), (38, 37, 27, 28), (37, 36, 26, 27), (36, 35, 25, 26), (35, 34, 24, 25), (88, 57, 23, 80), (57, 58, 22, 23), (58, 59, 21, 22), (59, 60, 20, 21), (60, 61, 19, 20), (17, 18, 55, 54), (16, 17, 54, 53), (15, 16, 53, 52), (14, 15, 52, 51), (81, 14, 51, 87), (70, 1, 50, 77), (54, 55, 61, 60), (53, 54, 60, 59), (52, 53, 59, 58), (51, 52, 58, 57), (87, 51, 57, 88), (77, 50, 56, 78), (40, 39, 69, 68), (41, 40, 68, 67), (42, 41, 67, 66), (43, 42, 66, 65), (74, 43, 65, 79), (85, 10, 63, 89), (11, 74, 79, 64), (55, 77, 78, 61), (18, 70, 77, 55), (9, 73, 71, 5), (5, 71, 72, 7), (1, 70, 73, 9), (7, 72, 74, 11), (64, 79, 75, 13), (61, 78, 76, 19), (39, 85, 89, 69), (49, 87, 88, 62), (0, 81, 87, 49), (62, 88, 80, 2), (69, 89, 86, 44), (29, 83, 85, 39), (14, 81, 84, 34), (24, 82, 83, 29), (34, 84, 82, 24), (7, 11, 95, 93), (56, 50, 97, 98), (3, 56, 98, 91), (64, 13, 96, 99), (5, 7, 93, 92), (1, 9, 94, 90), (50, 1, 90, 97), (9, 5, 92, 94), (11, 64, 99, 95)])
me_plane.materials.append(mat_material)
me_plane.use_remesh_preserve_volume = False
me_plane.use_remesh_preserve_attributes = False
me_plane.use_mirror_vertex_groups = False
me_plane.update()
me_cube_004 = bpy.data.meshes.new('Cube.004')
me_cube_004.from_pydata([(-5.458, -6.5, -0.2159), (-5.458, -6.5, 0.2159), (-5.458, 6.5, -0.2159), (-5.458, 6.5, 0.2159), (3.131, -3.611, -0.2159), (3.131, -3.611, 0.2159), (3.131, 3.611, -0.2159), (3.131, 3.611, 0.2159), (0.7905, 3.611, -0.2159), (0.7905, 3.611, 0.2159), (0.7905, -3.611, -0.2159), (0.7905, -3.611, 0.2159), (-1.236, 4.725, -0.2159), (-1.236, -4.725, 0.2159), (-1.236, 4.725, 0.2159), (-1.236, -4.725, -0.2159), (-5.458, 2.167, -0.2159), (-5.458, -2.167, -0.2159), (-5.458, -2.167, 0.2159), (-5.458, 2.167, 0.2159), (7.115, -1.204, -0.09688), (7.115, 1.204, -0.09688), (7.115, 1.204, 0.09688), (7.115, -1.204, 0.09688), (0.7905, 1.204, 0.2159), (0.7905, -1.204, 0.2159), (0.7905, 1.204, -0.2159), (0.7905, -1.204, -0.2159), (-1.236, 1.575, -0.2159), (-1.236, -1.575, -0.2159), (-1.236, 1.575, 0.2159), (-1.236, -1.575, 0.2159)], [], [(16, 19, 3, 2), (8, 9, 7, 6), (20, 23, 5, 4), (15, 13, 1, 0), (27, 20, 4, 10), (31, 18, 1, 13), (23, 25, 11, 5), (29, 27, 10, 15), (4, 5, 11, 10), (12, 14, 9, 8), (2, 3, 14, 12), (17, 29, 15, 0), (25, 31, 13, 11), (10, 11, 13, 15), (9, 14, 30, 24), (24, 30, 31, 25), (2, 12, 28, 16), (16, 28, 29, 17), (12, 8, 26, 28), (28, 26, 27, 29), (7, 9, 24, 22), (22, 24, 25, 23), (14, 3, 19, 30), (30, 19, 18, 31), (8, 6, 21, 26), (26, 21, 20, 27), (6, 7, 22, 21), (21, 22, 23, 20), (0, 1, 18, 17), (17, 18, 19, 16)])
me_cube_004.materials.append(mat_material_004)
me_cube_004.use_remesh_preserve_volume = False
me_cube_004.use_remesh_preserve_attributes = False
me_cube_004.use_mirror_vertex_groups = False
me_cube_004.update()
me_cylinder = bpy.data.meshes.new('Cylinder')
me_cylinder.from_pydata([(3.014e-07, -0.5216, -0.2206), (0.0, -0.9288, 1.0), (0.1379, -0.5284, -0.2206), (0.09802, -0.9337, 1.0), (0.2745, -0.5486, -0.2206), (0.1951, -0.9481, 1.0), (0.4085, -0.5822, -0.2206), (0.2903, -0.9719, 1.0), (0.5385, -0.6287, -0.2206), (0.3827, -1.005, 1.0), (0.6634, -0.6878, -0.2206), (0.4714, -1.047, 1.0), (0.7818, -0.7588, -0.2206), (0.5556, -1.097, 1.0), (0.8927, -0.841, -0.2206), (0.6344, -1.156, 1.0), (0.9951, -0.9338, -0.2206), (0.7071, -1.222, 1.0), (1.088, -1.036, -0.2206), (0.773, -1.294, 1.0), (1.17, -1.147, -0.2206), (0.8315, -1.373, 1.0), (1.241, -1.265, -0.2206), (0.8819, -1.457, 1.0), (1.3, -1.39, -0.2206), (0.9239, -1.546, 1.0), (1.347, -1.52, -0.2206), (0.9569, -1.639, 1.0), (1.38, -1.654, -0.2206), (0.9808, -1.734, 1.0), (1.4, -1.791, -0.2206), (0.9952, -1.831, 1.0), (1.407, -1.929, -0.2206), (1.0, -1.929, 1.0), (1.4, -2.067, -0.2206), (0.9952, -2.027, 1.0), (1.38, -2.203, -0.2206), (0.9808, -2.124, 1.0), (1.347, -2.337, -0.2206), (0.9569, -2.219, 1.0), (1.3, -2.467, -0.2206), (0.9239, -2.312, 1.0), (1.241, -2.592, -0.2206), (0.8819, -2.4, 1.0), (1.17, -2.711, -0.2206), (0.8315, -2.484, 1.0), (1.088, -2.822, -0.2206), (0.773, -2.563, 1.0), (0.9951, -2.924, -0.2206), (0.7071, -2.636, 1.0), (0.8927, -3.017, -0.2206), (0.6344, -2.702, 1.0), (0.7818, -3.099, -0.2206), (0.5556, -2.76, 1.0), (0.6634, -3.17, -0.2206), (0.4714, -2.811, 1.0), (0.5385, -3.229, -0.2206), (0.3827, -2.853, 1.0), (0.4085, -3.275, -0.2206), (0.2903, -2.886, 1.0), (0.2745, -3.309, -0.2206), (0.1951, -2.91, 1.0), (0.1379, -3.329, -0.2206), (0.09802, -2.924, 1.0), (-8.282e-07, -3.336, -0.2206), (-8.027e-07, -2.929, 1.0), (-0.1379, -3.329, -0.2206), (-0.09802, -2.924, 1.0), (-0.2745, -3.309, -0.2206), (-0.1951, -2.91, 1.0), (-0.4085, -3.275, -0.2206), (-0.2903, -2.886, 1.0), (-0.5385, -3.229, -0.2206), (-0.3827, -2.853, 1.0), (-0.6634, -3.17, -0.2206), (-0.4714, -2.811, 1.0), (-0.7818, -3.099, -0.2206), (-0.5556, -2.76, 1.0), (-0.8927, -3.017, -0.2206), (-0.6344, -2.702, 1.0), (-0.9951, -2.924, -0.2206), (-0.7071, -2.636, 1.0), (-1.088, -2.822, -0.2206), (-0.773, -2.563, 1.0), (-1.17, -2.711, -0.2206), (-0.8315, -2.484, 1.0), (-1.241, -2.592, -0.2206), (-0.8819, -2.4, 1.0), (-1.3, -2.467, -0.2206), (-0.9239, -2.312, 1.0), (-1.347, -2.337, -0.2206), (-0.9569, -2.219, 1.0), (-1.38, -2.203, -0.2206), (-0.9808, -2.124, 1.0), (-1.4, -2.067, -0.2206), (-0.9952, -2.027, 1.0), (-1.407, -1.929, -0.2206), (-1.0, -1.929, 1.0), (-1.4, -1.791, -0.2206), (-0.9952, -1.831, 1.0), (-1.38, -1.654, -0.2206), (-0.9808, -1.734, 1.0), (-1.347, -1.52, -0.2206), (-0.9569, -1.639, 1.0), (-1.3, -1.39, -0.2206), (-0.9239, -1.546, 1.0), (-1.241, -1.265, -0.2206), (-0.8819, -1.457, 1.0), (-1.17, -1.147, -0.2206), (-0.8315, -1.373, 1.0), (-1.088, -1.036, -0.2206), (-0.773, -1.294, 1.0), (-0.9951, -0.9338, -0.2206), (-0.7071, -1.222, 1.0), (-0.8927, -0.841, -0.2206), (-0.6344, -1.156, 1.0), (-0.7818, -0.7588, -0.2206), (-0.5556, -1.097, 1.0), (-0.6634, -0.6878, -0.2206), (-0.4714, -1.047, 1.0), (-0.5385, -0.6287, -0.2206), (-0.3827, -1.005, 1.0), (-0.4085, -0.5822, -0.2206), (-0.2903, -0.9719, 1.0), (-0.2745, -0.5486, -0.2206), (-0.1951, -0.9481, 1.0), (-0.1379, -0.5284, -0.2206), (-0.09802, -0.9337, 1.0), (0.0, -0.9288, 0.2551), (0.09802, -0.9337, 0.2551), (0.1951, -0.9481, 0.2551), (0.2903, -0.9719, 0.2551), (0.3827, -1.005, 0.2551), (0.4714, -1.047, 0.2551), (0.5556, -1.097, 0.2551), (0.6344, -1.156, 0.2551), (0.7071, -1.222, 0.2551), (0.773, -1.294, 0.2551), (0.8315, -1.373, 0.2551), (0.8819, -1.457, 0.2551), (0.9239, -1.546, 0.2551), (0.9569, -1.639, 0.2551), (0.9808, -1.734, 0.2551), (0.9952, -1.831, 0.2551), (1.0, -1.929, 0.2551), (0.9952, -2.027, 0.2551), (0.9808, -2.124, 0.2551), (0.9569, -2.219, 0.2551), (0.9239, -2.312, 0.2551), (0.8819, -2.4, 0.2551), (0.8315, -2.484, 0.2551), (0.773, -2.563, 0.2551), (0.7071, -2.636, 0.2551), (0.6344, -2.702, 0.2551), (0.5556, -2.76, 0.2551), (0.4714, -2.811, 0.2551), (0.3827, -2.853, 0.2551), (0.2903, -2.886, 0.2551), (0.1951, -2.91, 0.2551), (0.09802, -2.924, 0.2551), (-8.027e-07, -2.929, 0.2551), (-0.09802, -2.924, 0.2551), (-0.1951, -2.91, 0.2551), (-0.2903, -2.886, 0.2551), (-0.3827, -2.853, 0.2551), (-0.4714, -2.811, 0.2551), (-0.5556, -2.76, 0.2551), (-0.6344, -2.702, 0.2551), (-0.7071, -2.636, 0.2551), (-0.773, -2.563, 0.2551), (-0.8315, -2.484, 0.2551), (-0.8819, -2.4, 0.2551), (-0.9239, -2.312, 0.2551), (-0.9569, -2.219, 0.2551), (-0.9808, -2.124, 0.2551), (-0.9952, -2.027, 0.2551), (-1.0, -1.929, 0.2551), (-0.9952, -1.831, 0.2551), (-0.9808, -1.734, 0.2551), (-0.9569, -1.639, 0.2551), (-0.9239, -1.546, 0.2551), (-0.8819, -1.457, 0.2551), (-0.8315, -1.373, 0.2551), (-0.773, -1.294, 0.2551), (-0.7071, -1.222, 0.2551), (-0.6344, -1.156, 0.2551), (-0.5556, -1.097, 0.2551), (-0.4714, -1.047, 0.2551), (-0.3827, -1.005, 0.2551), (-0.2903, -0.9719, 0.2551), (-0.1951, -0.9481, 0.2551), (-0.09802, -0.9337, 0.2551), (2.831e-07, -0.5216, -2.419), (0.1379, -0.5284, -2.419), (0.2745, -0.5486, -2.419), (0.4085, -0.5822, -2.419), (0.5385, -0.6287, -2.419), (0.6634, -0.6878, -2.419), (0.7818, -0.7588, -2.419), (0.8927, -0.841, -2.419), (0.9951, -0.9338, -2.419), (1.088, -1.036, -2.419), (1.17, -1.147, -2.419), (1.241, -1.265, -2.419), (1.3, -1.39, -2.419), (1.347, -1.52, -2.419), (1.38, -1.654, -2.419), (1.4, -1.791, -2.419), (1.407, -1.929, -2.419), (1.4, -2.067, -2.419), (1.38, -2.203, -2.419), (1.347, -2.337, -2.419), (1.3, -2.467, -2.419), (1.241, -2.592, -2.419), (1.17, -2.711, -2.419), (1.088, -2.822, -2.419), (0.9951, -2.924, -2.419), (0.8927, -3.017, -2.419), (0.7818, -3.099, -2.419), (0.6634, -3.17, -2.419), (0.5385, -3.229, -2.419), (0.4085, -3.275, -2.419), (0.2745, -3.309, -2.419), (0.1379, -3.329, -2.419), (-8.465e-07, -3.336, -2.419), (-0.1379, -3.329, -2.419), (-0.2745, -3.309, -2.419), (-0.4085, -3.275, -2.419), (-0.5385, -3.229, -2.419), (-0.6634, -3.17, -2.419), (-0.7818, -3.099, -2.419), (-0.8927, -3.017, -2.419), (-0.9951, -2.924, -2.419), (-1.088, -2.822, -2.419), (-1.17, -2.711, -2.419), (-1.241, -2.592, -2.419), (-1.3, -2.467, -2.419), (-1.347, -2.337, -2.419), (-1.38, -2.203, -2.419), (-1.4, -2.067, -2.419), (-1.407, -1.929, -2.419), (-1.4, -1.791, -2.419), (-1.38, -1.654, -2.419), (-1.347, -1.52, -2.419), (-1.3, -1.39, -2.419), (-1.241, -1.265, -2.419), (-1.17, -1.147, -2.419), (-1.088, -1.036, -2.419), (-0.9951, -0.9338, -2.419), (-0.8927, -0.841, -2.419), (-0.7818, -0.7588, -2.419), (-0.6634, -0.6878, -2.419), (-0.5385, -0.6287, -2.419), (-0.4085, -0.5822, -2.419), (-0.2745, -0.5486, -2.419), (-0.1379, -0.5284, -2.419), (1.569e-07, -0.7427, -2.419), (0.1163, -0.7484, -2.419), (0.2314, -0.7655, -2.419), (0.3443, -0.7938, -2.419), (0.4539, -0.833, -2.419), (0.5591, -0.8828, -2.419), (0.659, -0.9426, -2.419), (0.7525, -1.012, -2.419), (0.8387, -1.09, -2.419), (0.9169, -1.176, -2.419), (0.9862, -1.27, -2.419), (1.046, -1.37, -2.419), (1.096, -1.475, -2.419), (1.135, -1.585, -2.419), (1.163, -1.697, -2.419), (1.18, -1.813, -2.419), (1.186, -1.929, -2.419), (1.18, -2.045, -2.419), (1.163, -2.16, -2.419), (1.135, -2.273, -2.419), (1.096, -2.383, -2.419), (1.046, -2.488, -2.419), (0.9862, -2.588, -2.419), (0.9169, -2.681, -2.419), (0.8387, -2.768, -2.419), (0.7525, -2.846, -2.419), (0.659, -2.915, -2.419), (0.5591, -2.975, -2.419), (0.4539, -3.025, -2.419), (0.3443, -3.064, -2.419), (0.2314, -3.092, -2.419), (0.1163, -3.109, -2.419), (-7.952e-07, -3.115, -2.419), (-0.1163, -3.109, -2.419), (-0.2314, -3.092, -2.419), (-0.3443, -3.064, -2.419), (-0.4539, -3.025, -2.419), (-0.5591, -2.975, -2.419), (-0.659, -2.915, -2.419), (-0.7525, -2.846, -2.419), (-0.8387, -2.768, -2.419), (-0.9169, -2.681, -2.419), (-0.9862, -2.588, -2.419), (-1.046, -2.488, -2.419), (-1.096, -2.383, -2.419), (-1.135, -2.273, -2.419), (-1.163, -2.16, -2.419), (-1.18, -2.045, -2.419), (-1.186, -1.929, -2.419), (-1.18, -1.813, -2.419), (-1.163, -1.697, -2.419), (-1.135, -1.585, -2.419), (-1.096, -1.475, -2.419), (-1.046, -1.37, -2.419), (-0.9862, -1.27, -2.419), (-0.9169, -1.176, -2.419), (-0.8387, -1.09, -2.419), (-0.7525, -1.012, -2.419), (-0.659, -0.9426, -2.419), (-0.5591, -0.8828, -2.419), (-0.4539, -0.833, -2.419), (-0.3443, -0.7938, -2.419), (-0.2314, -0.7655, -2.419), (-0.1163, -0.7484, -2.419), (9.765e-08, -0.7427, -1.471), (0.1163, -0.7484, -1.471), (0.2314, -0.7655, -1.471), (0.3443, -0.7938, -1.471), (0.4539, -0.833, -1.471), (0.5591, -0.8828, -1.471), (0.659, -0.9426, -1.471), (0.7525, -1.012, -1.471), (0.8387, -1.09, -1.471), (0.9169, -1.176, -1.471), (0.9862, -1.27, -1.471), (1.046, -1.37, -1.471), (1.096, -1.475, -1.471), (1.135, -1.585, -1.471), (1.163, -1.697, -1.471), (1.18, -1.813, -1.471), (1.186, -1.929, -1.471), (1.18, -2.045, -1.471), (1.163, -2.16, -1.471), (1.135, -2.273, -1.471), (1.096, -2.383, -1.471), (1.046, -2.488, -1.471), (0.9862, -2.588, -1.471), (0.9169, -2.681, -1.471), (0.8387, -2.768, -1.471), (0.7525, -2.846, -1.471), (0.659, -2.915, -1.471), (0.5591, -2.975, -1.471), (0.4539, -3.025, -1.471), (0.3443, -3.064, -1.471), (0.2314, -3.092, -1.471), (0.1163, -3.109, -1.471), (-8.544e-07, -3.115, -1.471), (-0.1163, -3.109, -1.471), (-0.2314, -3.092, -1.471), (-0.3443, -3.064, -1.471), (-0.4539, -3.025, -1.471), (-0.5591, -2.975, -1.471), (-0.659, -2.915, -1.471), (-0.7525, -2.846, -1.471), (-0.8387, -2.768, -1.471), (-0.9169, -2.681, -1.471), (-0.9862, -2.588, -1.471), (-1.046, -2.488, -1.471), (-1.096, -2.383, -1.471), (-1.135, -2.273, -1.471), (-1.163, -2.16, -1.471), (-1.18, -2.045, -1.471), (-1.186, -1.929, -1.471), (-1.18, -1.813, -1.471), (-1.163, -1.697, -1.471), (-1.135, -1.585, -1.471), (-1.096, -1.475, -1.471), (-1.046, -1.37, -1.471), (-0.9862, -1.27, -1.471), (-0.9169, -1.176, -1.471), (-0.8387, -1.09, -1.471), (-0.7525, -1.012, -1.471), (-0.659, -0.9426, -1.471), (-0.5591, -0.8828, -1.471), (-0.4539, -0.833, -1.471), (-0.3443, -0.7938, -1.471), (-0.2314, -0.7655, -1.471), (-0.1163, -0.7484, -1.471), (1.38, -2.203, -0.6366), (1.38, -2.203, -1.369), (1.4, -2.067, -1.369), (1.4, -2.067, -0.6366), (-1.241, -1.265, -0.6366), (-1.241, -1.265, -1.369), (-1.3, -1.39, -1.369), (-1.3, -1.39, -0.6366), (0.1379, -0.5284, -0.6366), (0.1379, -0.5284, -1.369), (2.918e-07, -0.5216, -1.369), (2.979e-07, -0.5216, -0.6366), (0.6634, -3.17, -0.6366), (0.6634, -3.17, -1.369), (0.7818, -3.099, -1.369), (0.7818, -3.099, -0.6366), (-0.2745, -0.5486, -0.6366), (-0.2745, -0.5486, -1.369), (-0.4085, -0.5822, -1.369), (-0.4085, -0.5822, -0.6366), (-0.5385, -3.229, -0.6366), (-0.5385, -3.229, -1.369), (-0.4085, -3.275, -1.369), (-0.4085, -3.275, -0.6366), (1.17, -1.147, -0.6366), (1.17, -1.147, -1.369), (1.088, -1.036, -1.369), (1.088, -1.036, -0.6366), (-1.347, -2.337, -0.6366), (-1.347, -2.337, -1.369), (-1.3, -2.467, -1.369), (-1.3, -2.467, -0.6366), (1.347, -2.337, -0.6366), (1.347, -2.337, -1.369), (-1.17, -1.147, -0.6366), (-1.17, -1.147, -1.369), (0.5385, -3.229, -0.6366), (0.5385, -3.229, -1.369), (-0.1379, -0.5284, -0.6366), (-0.1379, -0.5284, -1.369), (0.2745, -0.5486, -0.6366), (0.2745, -0.5486, -1.369), (-0.6634, -3.17, -0.6366), (-0.6634, -3.17, -1.369), (1.241, -1.265, -0.6366), (1.241, -1.265, -1.369), (-1.38, -2.203, -0.6366), (-1.38, -2.203, -1.369), (1.3, -2.467, -0.6366), (1.3, -2.467, -1.369), (-1.088, -1.036, -0.6366), (-1.088, -1.036, -1.369), (0.4085, -3.275, -0.6366), (0.4085, -3.275, -1.369), (0.4085, -0.5822, -0.6366), (0.4085, -0.5822, -1.369), (-0.7818, -3.099, -0.6366), (-0.7818, -3.099, -1.369), (1.3, -1.39, -0.6366), (1.3, -1.39, -1.369), (-1.4, -2.067, -0.6366), (-1.4, -2.067, -1.369), (1.241, -2.592, -0.6366), (1.241, -2.592, -1.369), (-0.9951, -0.9338, -0.6366), (-0.9951, -0.9338, -1.369), (0.2745, -3.309, -0.6366), (0.2745, -3.309, -1.369), (0.5385, -0.6287, -0.6366), (0.5385, -0.6287, -1.369), (-0.8927, -3.017, -0.6366), (-0.8927, -3.017, -1.369), (1.347, -1.52, -0.6366), (1.347, -1.52, -1.369), (-1.407, -1.929, -0.6366), (-1.407, -1.929, -1.369), (1.17, -2.711, -0.6366), (1.17, -2.711, -1.369), (-0.8927, -0.841, -0.6366), (-0.8927, -0.841, -1.369), (0.1379, -3.329, -0.6366), (0.1379, -3.329, -1.369), (0.6634, -0.6878, -0.6366), (0.6634, -0.6878, -1.369), (-0.9951, -2.924, -0.6366), (-0.9951, -2.924, -1.369), (1.38, -1.654, -0.6366), (1.38, -1.654, -1.369), (-1.4, -1.791, -0.6366), (-1.4, -1.791, -1.369), (1.088, -2.822, -0.6366), (1.088, -2.822, -1.369), (-0.7818, -0.7588, -0.6366), (-0.7818, -0.7588, -1.369), (-8.316e-07, -3.336, -0.6366), (-8.377e-07, -3.336, -1.369), (0.7818, -0.7588, -0.6366), (0.7818, -0.7588, -1.369), (-1.088, -2.822, -0.6366), (-1.088, -2.822, -1.369), (1.4, -1.791, -0.6366), (1.4, -1.791, -1.369), (-1.38, -1.654, -0.6366), (-1.38, -1.654, -1.369), (0.9951, -2.924, -0.6366), (0.9951, -2.924, -1.369), (-0.6634, -0.6878, -0.6366), (-0.6634, -0.6878, -1.369), (-0.1379, -3.329, -0.6366), (-0.1379, -3.329, -1.369), (0.8927, -0.841, -0.6366), (0.8927, -0.841, -1.369), (-1.17, -2.711, -0.6366), (-1.17, -2.711, -1.369), (1.407, -1.929, -0.6366), (1.407, -1.929, -1.369), (-1.347, -1.52, -0.6366), (-1.347, -1.52, -1.369), (0.8927, -3.017, -0.6366), (0.8927, -3.017, -1.369), (-0.5385, -0.6287, -0.6366), (-0.5385, -0.6287, -1.369), (-0.2745, -3.309, -0.6366), (-0.2745, -3.309, -1.369), (0.9951, -0.9338, -0.6366), (0.9951, -0.9338, -1.369), (-1.241, -2.592, -0.6366), (-1.241, -2.592, -1.369), (1.213, -2.17, -0.8809), (1.213, -2.17, -1.125), (1.23, -2.05, -1.125), (1.23, -2.05, -0.8809), (-1.09, -1.346, -0.8809), (-1.09, -1.346, -1.125), (-1.142, -1.456, -1.125), (-1.142, -1.456, -0.8809), (0.1212, -0.6985, -0.8809), (0.1212, -0.6985, -1.125), (1.882e-07, -0.6926, -1.125), (1.923e-07, -0.6926, -0.8809), (0.5828, -3.019, -0.8809), (0.5828, -3.019, -1.125), (0.6868, -2.957, -1.125), (0.6868, -2.957, -0.8809), (-0.2412, -0.7163, -0.8809), (-0.2412, -0.7163, -1.125), (-0.3589, -0.7458, -1.125), (-0.3589, -0.7458, -0.8809), (-0.4731, -3.071, -0.8809), (-0.4731, -3.071, -1.125), (-0.3589, -3.112, -1.125), (-0.3589, -3.112, -0.8809), (1.028, -1.242, -0.8809), (1.028, -1.242, -1.125), (0.9556, -1.145, -1.125), (0.9556, -1.145, -0.8809), (-1.183, -2.288, -0.8809), (-1.183, -2.288, -1.125), (-1.142, -2.402, -1.125), (-1.142, -2.402, -0.8809), (1.183, -2.288, -0.8809), (1.183, -2.288, -1.125), (-1.028, -1.242, -0.8809), (-1.028, -1.242, -1.125), (0.4731, -3.071, -0.8809), (0.4731, -3.071, -1.125), (-0.1212, -0.6985, -0.8809), (-0.1212, -0.6985, -1.125), (0.2412, -0.7163, -0.8809), (0.2412, -0.7163, -1.125), (-0.5828, -3.019, -0.8809), (-0.5828, -3.019, -1.125), (1.09, -1.346, -0.8809), (1.09, -1.346, -1.125), (-1.213, -2.17, -0.8809), (-1.213, -2.17, -1.125), (1.142, -2.402, -0.8809), (1.142, -2.402, -1.125), (-0.9556, -1.145, -0.8809), (-0.9556, -1.145, -1.125), (0.3589, -3.112, -0.8809), (0.3589, -3.112, -1.125), (0.3589, -0.7458, -0.8809), (0.3589, -0.7458, -1.125), (-0.6868, -2.957, -0.8809), (-0.6868, -2.957, -1.125), (1.142, -1.456, -0.8809), (1.142, -1.456, -1.125), (-1.23, -2.05, -0.8809), (-1.23, -2.05, -1.125), (1.09, -2.512, -0.8809), (1.09, -2.512, -1.125), (-0.8742, -1.055, -0.8809), (-0.8742, -1.055, -1.125), (0.2412, -3.141, -0.8809), (0.2412, -3.141, -1.125), (0.4731, -0.7867, -0.8809), (0.4731, -0.7867, -1.125), (-0.7843, -2.884, -0.8809), (-0.7843, -2.884, -1.125), (1.183, -1.57, -0.8809), (1.183, -1.57, -1.125), (-1.236, -1.929, -0.8809), (-1.236, -1.929, -1.125), (1.028, -2.616, -0.8809), (1.028, -2.616, -1.125), (-0.7843, -0.9732, -0.8809), (-0.7843, -0.9732, -1.125), (0.1212, -3.159, -0.8809), (0.1212, -3.159, -1.125), (0.5828, -0.8386, -0.8809), (0.5828, -0.8386, -1.125), (-0.8742, -2.803, -0.8809), (-0.8742, -2.803, -1.125), (1.213, -1.688, -0.8809), (1.213, -1.688, -1.125), (-1.23, -1.808, -0.8809), (-1.23, -1.808, -1.125), (0.9556, -2.713, -0.8809), (0.9556, -2.713, -1.125), (-0.6868, -0.9009, -0.8809), (-0.6868, -0.9009, -1.125), (-8.001e-07, -3.165, -0.8809), (-8.041e-07, -3.165, -1.125), (0.6868, -0.9009, -0.8809), (0.6868, -0.9009, -1.125), (-0.9556, -2.713, -0.8809), (-0.9556, -2.713, -1.125), (1.23, -1.808, -0.8809), (1.23, -1.808, -1.125), (-1.213, -1.688, -0.8809), (-1.213, -1.688, -1.125), (0.8742, -2.803, -0.8809), (0.8742, -2.803, -1.125), (-0.5828, -0.8386, -0.8809), (-0.5828, -0.8386, -1.125), (-0.1212, -3.159, -0.8809), (-0.1212, -3.159, -1.125), (0.7843, -0.9732, -0.8809), (0.7843, -0.9732, -1.125), (-1.028, -2.616, -0.8809), (-1.028, -2.616, -1.125), (1.236, -1.929, -0.8809), (1.236, -1.929, -1.125), (-1.183, -1.57, -0.8809), (-1.183, -1.57, -1.125), (0.7843, -2.884, -0.8809), (0.7843, -2.884, -1.125), (-0.4731, -0.7867, -0.8809), (-0.4731, -0.7867, -1.125), (-0.2412, -3.141, -0.8809), (-0.2412, -3.141, -1.125), (0.8742, -1.055, -0.8809), (0.8742, -1.055, -1.125), (-1.09, -2.512, -0.8809), (-1.09, -2.512, -1.125), (-9.933e-08, -1.17, 1.907), (0.07437, -1.174, 1.907), (0.148, -1.185, 1.907), (0.2202, -1.203, 1.907), (0.2904, -1.228, 1.907), (0.3577, -1.26, 1.907), (0.4215, -1.298, 1.907), (0.4813, -1.342, 1.907), (0.5365, -1.392, 1.907), (0.5865, -1.448, 1.907), (0.6309, -1.507, 1.907), (0.6691, -1.571, 1.907), (0.701, -1.638, 1.907), (0.7261, -1.709, 1.907), (0.7441, -1.781, 1.907), (0.7551, -1.854, 1.907), (0.7587, -1.929, 1.907), (0.7551, -2.003, 1.907), (0.7441, -2.077, 1.907), (0.7261, -2.149, 1.907), (0.701, -2.219, 1.907), (0.6691, -2.287, 1.907), (0.6309, -2.35, 1.907), (0.5865, -2.41, 1.907), (0.5365, -2.465, 1.907), (0.4813, -2.515, 1.907), (0.4215, -2.56, 1.907), (0.3577, -2.598, 1.907), (0.2903, -2.63, 1.907), (0.2202, -2.655, 1.907), (0.148, -2.673, 1.907), (0.07437, -2.684, 1.907), (-7.083e-07, -2.688, 1.907), (-0.07437, -2.684, 1.907), (-0.148, -2.673, 1.907), (-0.2202, -2.655, 1.907), (-0.2904, -2.63, 1.907), (-0.3577, -2.598, 1.907), (-0.4215, -2.56, 1.907), (-0.4813, -2.515, 1.907), (-0.5365, -2.465, 1.907), (-0.5865, -2.41, 1.907), (-0.6309, -2.35, 1.907), (-0.6691, -2.287, 1.907), (-0.701, -2.219, 1.907), (-0.7261, -2.149, 1.907), (-0.7441, -2.077, 1.907), (-0.7551, -2.003, 1.907), (-0.7587, -1.929, 1.907), (-0.7551, -1.854, 1.907), (-0.7441, -1.781, 1.907), (-0.7261, -1.709, 1.907), (-0.701, -1.638, 1.907), (-0.6691, -1.571, 1.907), (-0.6309, -1.507, 1.907), (-0.5865, -1.448, 1.907), (-0.5365, -1.392, 1.907), (-0.4813, -1.342, 1.907), (-0.4215, -1.298, 1.907), (-0.3577, -1.26, 1.907), (-0.2904, -1.228, 1.907), (-0.2202, -1.203, 1.907), (-0.148, -1.185, 1.907), (-0.07437, -1.174, 1.907), (-4.341e-08, -1.283, 3.59), (0.06327, -1.286, 3.59), (0.1259, -1.296, 3.59), (0.1874, -1.311, 3.59), (0.247, -1.332, 3.59), (0.3043, -1.36, 3.59), (0.3586, -1.392, 3.59), (0.4095, -1.43, 3.59), (0.4564, -1.472, 3.59), (0.499, -1.519, 3.59), (0.5367, -1.57, 3.59), (0.5693, -1.625, 3.59), (0.5964, -1.682, 3.59), (0.6177, -1.741, 3.59), (0.6331, -1.803, 3.59), (0.6424, -1.866, 3.59), (0.6455, -1.929, 3.59), (0.6424, -1.992, 3.59), (0.6331, -2.055, 3.59), (0.6177, -2.116, 3.59), (0.5964, -2.176, 3.59), (0.5693, -2.233, 3.59), (0.5367, -2.287, 3.59), (0.499, -2.338, 3.59), (0.4564, -2.385, 3.59), (0.4095, -2.428, 3.59), (0.3586, -2.466, 3.59), (0.3043, -2.498, 3.59), (0.247, -2.525, 3.59), (0.1874, -2.547, 3.59), (0.1259, -2.562, 3.59), (0.06327, -2.571, 3.59), (-5.615e-07, -2.574, 3.59), (-0.06327, -2.571, 3.59), (-0.1259, -2.562, 3.59), (-0.1874, -2.547, 3.59), (-0.247, -2.525, 3.59), (-0.3043, -2.498, 3.59), (-0.3586, -2.466, 3.59), (-0.4095, -2.428, 3.59), (-0.4564, -2.385, 3.59), (-0.499, -2.338, 3.59), (-0.5367, -2.287, 3.59), (-0.5693, -2.233, 3.59), (-0.5964, -2.176, 3.59), (-0.6177, -2.116, 3.59), (-0.6331, -2.055, 3.59), (-0.6424, -1.992, 3.59), (-0.6455, -1.929, 3.59), (-0.6424, -1.866, 3.59), (-0.6331, -1.803, 3.59), (-0.6177, -1.741, 3.59), (-0.5964, -1.682, 3.59), (-0.5693, -1.625, 3.59), (-0.5367, -1.57, 3.59), (-0.499, -1.519, 3.59), (-0.4564, -1.472, 3.59), (-0.4095, -1.43, 3.59), (-0.3586, -1.392, 3.59), (-0.3043, -1.36, 3.59), (-0.247, -1.332, 3.59), (-0.1874, -1.311, 3.59), (-0.1259, -1.296, 3.59), (-0.06327, -1.286, 3.59), (-3.342e-07, -1.283, 4.914), (0.06327, -1.286, 4.914), (0.1259, -1.296, 4.914), (0.1874, -1.311, 4.914), (0.247, -1.332, 4.914), (0.3043, -1.36, 4.914), (0.3586, -1.392, 4.914), (0.4095, -1.43, 4.914), (0.4564, -1.472, 4.914), (0.499, -1.519, 4.914), (0.5367, -1.57, 4.914), (0.5693, -1.625, 4.914), (0.5964, -1.682, 4.914), (0.6177, -1.741, 4.914), (0.6331, -1.803, 4.914), (0.6424, -1.866, 4.914), (0.6455, -1.929, 4.914), (0.6424, -1.992, 4.914), (0.6331, -2.055, 4.914), (0.6177, -2.116, 4.914), (0.5964, -2.176, 4.914), (0.5693, -2.233, 4.914), (0.5367, -2.287, 4.914), (0.499, -2.338, 4.914), (0.4564, -2.385, 4.914), (0.4095, -2.428, 4.914), (0.3586, -2.466, 4.914), (0.3043, -2.498, 4.914), (0.247, -2.525, 4.914), (0.1874, -2.547, 4.914), (0.1259, -2.562, 4.914), (0.06327, -2.571, 4.914), (-8.523e-07, -2.574, 4.914), (-0.06327, -2.571, 4.914), (-0.1259, -2.562, 4.914), (-0.1874, -2.547, 4.914), (-0.247, -2.525, 4.914), (-0.3043, -2.498, 4.914), (-0.3586, -2.466, 4.914), (-0.4095, -2.428, 4.914), (-0.4564, -2.385, 4.914), (-0.499, -2.338, 4.914), (-0.5367, -2.287, 4.914), (-0.5693, -2.233, 4.914), (-0.5964, -2.176, 4.914), (-0.6177, -2.116, 4.914), (-0.6331, -2.055, 4.914), (-0.6424, -1.992, 4.914), (-0.6455, -1.929, 4.914), (-0.6424, -1.866, 4.914), (-0.6331, -1.803, 4.914), (-0.6177, -1.741, 4.914), (-0.5964, -1.682, 4.914), (-0.5693, -1.625, 4.914), (-0.5367, -1.57, 4.914), (-0.499, -1.519, 4.914), (-0.4564, -1.472, 4.914), (-0.4095, -1.43, 4.914), (-0.3586, -1.392, 4.914), (-0.3043, -1.36, 4.914), (-0.247, -1.332, 4.914), (-0.1874, -1.311, 4.914), (-0.1259, -1.296, 4.914), (-0.06327, -1.286, 4.914), (1.38, -2.203, -2.34), (-1.241, -1.265, -2.34), (0.1379, -0.5284, -2.34), (0.6634, -3.17, -2.34), (-0.2745, -0.5486, -2.34), (-0.5385, -3.229, -2.34), (1.17, -1.147, -2.34), (-1.347, -2.337, -2.34), (1.347, -2.337, -2.34), (-1.17, -1.147, -2.34), (0.5385, -3.229, -2.34), (-0.1379, -0.5284, -2.34), (0.2745, -0.5486, -2.34), (-0.6634, -3.17, -2.34), (1.241, -1.265, -2.34), (-1.38, -2.203, -2.34), (1.3, -2.467, -2.34), (-1.088, -1.036, -2.34), (0.4085, -3.275, -2.34), (0.4085, -0.5822, -2.34), (-0.7818, -3.099, -2.34), (1.3, -1.39, -2.34), (-1.4, -2.067, -2.34), (1.241, -2.592, -2.34), (-0.9951, -0.9338, -2.34), (0.2745, -3.309, -2.34), (0.5385, -0.6287, -2.34), (-0.8927, -3.017, -2.34), (1.347, -1.52, -2.34), (-1.407, -1.929, -2.34), (1.17, -2.711, -2.34), (-0.8927, -0.841, -2.34), (0.1379, -3.329, -2.34), (0.6634, -0.6878, -2.34), (-0.9951, -2.924, -2.34), (1.38, -1.654, -2.34), (-1.4, -1.791, -2.34), (1.088, -2.822, -2.34), (-0.7818, -0.7588, -2.34), (-8.458e-07, -3.336, -2.34), (0.7818, -0.7588, -2.34), (-1.088, -2.822, -2.34), (1.4, -1.791, -2.34), (-1.38, -1.654, -2.34), (0.9951, -2.924, -2.34), (-0.6634, -0.6878, -2.34), (-0.1379, -3.329, -2.34), (0.8927, -0.841, -2.34), (-1.17, -2.711, -2.34), (1.407, -1.929, -2.34), (-1.347, -1.52, -2.34), (0.8927, -3.017, -2.34), (-0.5385, -0.6287, -2.34), (-0.2745, -3.309, -2.34), (0.9951, -0.9338, -2.34), (-1.241, -2.592, -2.34), (1.4, -2.067, -2.34), (-1.3, -1.39, -2.34), (2.837e-07, -0.5216, -2.34), (0.7818, -3.099, -2.34), (-0.4085, -0.5822, -2.34), (-0.4085, -3.275, -2.34), (1.088, -1.036, -2.34), (-1.3, -2.467, -2.34), (1.4, -2.067, -0.2539), (-1.3, -1.39, -0.2539), (3.011e-07, -0.5216, -0.2539), (0.7818, -3.099, -0.2539), (-0.4085, -0.5822, -0.2539), (-0.4085, -3.275, -0.2539), (1.088, -1.036, -0.2539), (-1.3, -2.467, -0.2539), (1.38, -2.203, -0.2539), (-1.241, -1.265, -0.2539), (0.1379, -0.5284, -0.2539), (0.6634, -3.17, -0.2539), (-0.2745, -0.5486, -0.2539), (-0.5385, -3.229, -0.2539), (1.17, -1.147, -0.2539), (-1.347, -2.337, -0.2539), (1.347, -2.337, -0.2539), (-1.17, -1.147, -0.2539), (0.5385, -3.229, -0.2539), (-0.1379, -0.5284, -0.2539), (0.2745, -0.5486, -0.2539), (-0.6634, -3.17, -0.2539), (1.241, -1.265, -0.2539), (-1.38, -2.203, -0.2539), (1.3, -2.467, -0.2539), (-1.088, -1.036, -0.2539), (0.4085, -3.275, -0.2539), (0.4085, -0.5822, -0.2539), (-0.7818, -3.099, -0.2539), (1.3, -1.39, -0.2539), (-1.4, -2.067, -0.2539), (1.241, -2.592, -0.2539), (-0.9951, -0.9338, -0.2539), (0.2745, -3.309, -0.2539), (0.5385, -0.6287, -0.2539), (-0.8927, -3.017, -0.2539), (1.347, -1.52, -0.2539), (-1.407, -1.929, -0.2539), (1.17, -2.711, -0.2539), (-0.8927, -0.841, -0.2539), (0.1379, -3.329, -0.2539), (0.6634, -0.6878, -0.2539), (-0.9951, -2.924, -0.2539), (1.38, -1.654, -0.2539), (-1.4, -1.791, -0.2539), (1.088, -2.822, -0.2539), (-0.7818, -0.7588, -0.2539), (-8.285e-07, -3.336, -0.2539), (0.7818, -0.7588, -0.2539), (-1.088, -2.822, -0.2539), (1.4, -1.791, -0.2539), (-1.38, -1.654, -0.2539), (0.9951, -2.924, -0.2539), (-0.6634, -0.6878, -0.2539), (-0.1379, -3.329, -0.2539), (0.8927, -0.841, -0.2539), (-1.17, -2.711, -0.2539), (1.407, -1.929, -0.2539), (-1.347, -1.52, -0.2539), (0.8927, -3.017, -0.2539), (-0.5385, -0.6287, -0.2539), (-0.2745, -3.309, -0.2539), (0.9951, -0.9338, -0.2539), (-1.241, -2.592, -0.2539), (1.38, -2.203, -0.6146), (-1.241, -1.265, -0.6146), (0.1379, -0.5284, -0.6146), (0.6634, -3.17, -0.6146), (-0.2745, -0.5486, -0.6146), (-0.5385, -3.229, -0.6146), (1.17, -1.147, -0.6146), (-1.347, -2.337, -0.6146), (1.347, -2.337, -0.6146), (-1.17, -1.147, -0.6146), (0.5385, -3.229, -0.6146), (-0.1379, -0.5284, -0.6146), (0.2745, -0.5486, -0.6146), (-0.6634, -3.17, -0.6146), (1.241, -1.265, -0.6146), (-1.38, -2.203, -0.6146), (1.3, -2.467, -0.6146), (-1.088, -1.036, -0.6146), (0.4085, -3.275, -0.6146), (0.4085, -0.5822, -0.6146), (-0.7818, -3.099, -0.6146), (1.3, -1.39, -0.6146), (-1.4, -2.067, -0.6146), (1.241, -2.592, -0.6146), (-0.9951, -0.9338, -0.6146), (0.2745, -3.309, -0.6146), (0.5385, -0.6287, -0.6146), (-0.8927, -3.017, -0.6146), (1.347, -1.52, -0.6146), (-1.407, -1.929, -0.6146), (1.17, -2.711, -0.6146), (-0.8927, -0.841, -0.6146), (0.1379, -3.329, -0.6146), (0.6634, -0.6878, -0.6146), (-0.9951, -2.924, -0.6146), (1.38, -1.654, -0.6146), (-1.4, -1.791, -0.6146), (1.088, -2.822, -0.6146), (-0.7818, -0.7588, -0.6146), (-8.315e-07, -3.336, -0.6146), (0.7818, -0.7588, -0.6146), (-1.088, -2.822, -0.6146), (1.4, -1.791, -0.6146), (-1.38, -1.654, -0.6146), (0.9951, -2.924, -0.6146), (-0.6634, -0.6878, -0.6146), (-0.1379, -3.329, -0.6146), (0.8927, -0.841, -0.6146), (-1.17, -2.711, -0.6146), (1.407, -1.929, -0.6146), (-1.347, -1.52, -0.6146), (0.8927, -3.017, -0.6146), (-0.5385, -0.6287, -0.6146), (-0.2745, -3.309, -0.6146), (0.9951, -0.9338, -0.6146), (-1.241, -2.592, -0.6146), (1.4, -2.067, -0.6146), (-1.3, -1.39, -0.6146), (2.981e-07, -0.5216, -0.6146), (0.7818, -3.099, -0.6146), (-0.4085, -0.5822, -0.6146), (-0.4085, -3.275, -0.6146), (1.088, -1.036, -0.6146), (-1.3, -2.467, -0.6146), (1.4, -2.067, -1.394), (-1.3, -1.39, -1.394), (2.916e-07, -0.5216, -1.394), (0.7818, -3.099, -1.394), (-0.4085, -0.5822, -1.394), (-0.4085, -3.275, -1.394), (1.088, -1.036, -1.394), (-1.3, -2.467, -1.394), (1.38, -2.203, -1.394), (-1.241, -1.265, -1.394), (0.1379, -0.5284, -1.394), (0.6634, -3.17, -1.394), (-0.2745, -0.5486, -1.394), (-0.5385, -3.229, -1.394), (1.17, -1.147, -1.394), (-1.347, -2.337, -1.394), (1.347, -2.337, -1.394), (-1.17, -1.147, -1.394), (0.5385, -3.229, -1.394), (-0.1379, -0.5284, -1.394), (0.2745, -0.5486, -1.394), (-0.6634, -3.17, -1.394), (1.241, -1.265, -1.394), (-1.38, -2.203, -1.394), (1.3, -2.467, -1.394), (-1.088, -1.036, -1.394), (0.4085, -3.275, -1.394), (0.4085, -0.5822, -1.394), (-0.7818, -3.099, -1.394), (1.3, -1.39, -1.394), (-1.4, -2.067, -1.394), (1.241, -2.592, -1.394), (-0.9951, -0.9338, -1.394), (0.2745, -3.309, -1.394), (0.5385, -0.6287, -1.394), (-0.8927, -3.017, -1.394), (1.347, -1.52, -1.394), (-1.407, -1.929, -1.394), (1.17, -2.711, -1.394), (-0.8927, -0.841, -1.394), (0.1379, -3.329, -1.394), (0.6634, -0.6878, -1.394), (-0.9951, -2.924, -1.394), (1.38, -1.654, -1.394), (-1.4, -1.791, -1.394), (1.088, -2.822, -1.394), (-0.7818, -0.7588, -1.394), (-8.379e-07, -3.336, -1.394), (0.7818, -0.7588, -1.394), (-1.088, -2.822, -1.394), (1.4, -1.791, -1.394), (-1.38, -1.654, -1.394), (0.9951, -2.924, -1.394), (-0.6634, -0.6878, -1.394), (-0.1379, -3.329, -1.394), (0.8927, -0.841, -1.394), (-1.17, -2.711, -1.394), (1.407, -1.929, -1.394), (-1.347, -1.52, -1.394), (0.8927, -3.017, -1.394), (-0.5385, -0.6287, -1.394), (-0.2745, -3.309, -1.394), (0.9951, -0.9338, -1.394), (-1.241, -2.592, -1.394), (0.0, -0.9288, 0.964), (0.09802, -0.9337, 0.964), (0.1951, -0.9481, 0.964), (0.2903, -0.9719, 0.964), (0.3827, -1.005, 0.964), (0.4714, -1.047, 0.964), (0.5556, -1.097, 0.964), (0.6344, -1.156, 0.964), (0.7071, -1.222, 0.964), (0.773, -1.294, 0.964), (0.8315, -1.373, 0.964), (0.8819, -1.457, 0.964), (0.9239, -1.546, 0.964), (0.9569, -1.639, 0.964), (0.9808, -1.734, 0.964), (0.9952, -1.831, 0.964), (1.0, -1.929, 0.964), (0.9952, -2.027, 0.964), (0.9808, -2.124, 0.964), (0.9569, -2.219, 0.964), (0.9239, -2.312, 0.964), (0.8819, -2.4, 0.964), (0.8315, -2.484, 0.964), (0.773, -2.563, 0.964), (0.7071, -2.636, 0.964), (0.6344, -2.702, 0.964), (0.5556, -2.76, 0.964), (0.4714, -2.811, 0.964), (0.3827, -2.853, 0.964), (0.2903, -2.886, 0.964), (0.1951, -2.91, 0.964), (0.09802, -2.924, 0.964), (-8.027e-07, -2.929, 0.964), (-0.09802, -2.924, 0.964), (-0.1951, -2.91, 0.964), (-0.2903, -2.886, 0.964), (-0.3827, -2.853, 0.964), (-0.4714, -2.811, 0.964), (-0.5556, -2.76, 0.964), (-0.6344, -2.702, 0.964), (-0.7071, -2.636, 0.964), (-0.773, -2.563, 0.964), (-0.8315, -2.484, 0.964), (-0.8819, -2.4, 0.964), (-0.9239, -2.312, 0.964), (-0.9569, -2.219, 0.964), (-0.9808, -2.124, 0.964), (-0.9952, -2.027, 0.964), (-1.0, -1.929, 0.964), (-0.9952, -1.831, 0.964), (-0.9808, -1.734, 0.964), (-0.9569, -1.639, 0.964), (-0.9239, -1.546, 0.964), (-0.8819, -1.457, 0.964), (-0.8315, -1.373, 0.964), (-0.773, -1.294, 0.964), (-0.7071, -1.222, 0.964), (-0.6344, -1.156, 0.964), (-0.5556, -1.097, 0.964), (-0.4714, -1.047, 0.964), (-0.3827, -1.005, 0.964), (-0.2903, -0.9719, 0.964), (-0.1951, -0.9481, 0.964), (-0.09802, -0.9337, 0.964), (0.09802, -0.9337, 0.4273), (0.1951, -0.9481, 0.4273), (0.2903, -0.9719, 0.4273), (0.3827, -1.005, 0.4273), (0.4714, -1.047, 0.4273), (0.5556, -1.097, 0.4273), (0.6344, -1.156, 0.4273), (0.7071, -1.222, 0.4273), (0.773, -1.294, 0.4273), (0.8315, -1.373, 0.4273), (0.8819, -1.457, 0.4273), (0.9239, -1.546, 0.4273), (0.9569, -1.639, 0.4273), (0.9808, -1.734, 0.4273), (0.9952, -1.831, 0.4273), (1.0, -1.929, 0.4273), (0.9952, -2.027, 0.4273), (0.9808, -2.124, 0.4273), (0.9569, -2.219, 0.4273), (0.9239, -2.312, 0.4273), (0.8819, -2.4, 0.4273), (0.8315, -2.484, 0.4273), (0.773, -2.563, 0.4273), (0.7071, -2.636, 0.4273), (0.6344, -2.702, 0.4273), (0.5556, -2.76, 0.4273), (0.4714, -2.811, 0.4273), (0.3827, -2.853, 0.4273), (0.2903, -2.886, 0.4273), (0.1951, -2.91, 0.4273), (0.09802, -2.924, 0.4273), (-8.027e-07, -2.929, 0.4273), (-0.09802, -2.924, 0.4273), (-0.1951, -2.91, 0.4273), (-0.2903, -2.886, 0.4273), (-0.3827, -2.853, 0.4273), (-0.4714, -2.811, 0.4273), (-0.5556, -2.76, 0.4273), (-0.6344, -2.702, 0.4273), (-0.7071, -2.636, 0.4273), (-0.773, -2.563, 0.4273), (-0.8315, -2.484, 0.4273), (-0.8819, -2.4, 0.4273), (-0.9239, -2.312, 0.4273), (-0.9569, -2.219, 0.4273), (-0.9808, -2.124, 0.4273), (-0.9952, -2.027, 0.4273), (-1.0, -1.929, 0.4273), (-0.9952, -1.831, 0.4273), (-0.9808, -1.734, 0.4273), (-0.9569, -1.639, 0.4273), (-0.9239, -1.546, 0.4273), (-0.8819, -1.457, 0.4273), (-0.8315, -1.373, 0.4273), (-0.773, -1.294, 0.4273), (-0.7071, -1.222, 0.4273), (-0.6344, -1.156, 0.4273), (-0.5556, -1.097, 0.4273), (-0.4714, -1.047, 0.4273), (-0.3827, -1.005, 0.4273), (-0.2903, -0.9719, 0.4273), (-0.1951, -0.9481, 0.4273), (-0.09802, -0.9337, 0.4273), (0.0, -0.9288, 0.4273), (0.0779, -1.138, 1.772), (0.155, -1.149, 1.772), (-0.3041, -2.663, 1.772), (-0.3746, -2.63, 1.772), (0.6608, -1.487, 1.772), (0.7009, -1.554, 1.772), (-0.7605, -2.16, 1.772), (-0.7794, -2.084, 1.772), (0.7605, -2.16, 1.772), (0.7342, -2.233, 1.772), (-0.6608, -1.487, 1.772), (-0.6143, -1.425, 1.772), (0.3041, -2.663, 1.772), (0.2307, -2.689, 1.772), (-0.0779, -1.138, 1.772), (-8.451e-08, -1.134, 1.772), (0.2307, -1.168, 1.772), (-0.4415, -2.59, 1.772), (0.7342, -1.625, 1.772), (-0.7909, -2.007, 1.772), (0.7009, -2.303, 1.772), (-0.5619, -1.367, 1.772), (0.155, -2.708, 1.772), (0.3041, -1.195, 1.772), (-0.5042, -2.543, 1.772), (0.7605, -1.698, 1.772), (-0.7947, -1.929, 1.772), (0.6608, -2.37, 1.772), (-0.5042, -1.315, 1.772), (0.07789, -2.72, 1.772), (0.3746, -1.228, 1.772), (-0.5619, -2.491, 1.772), (0.7794, -1.774, 1.772), (-0.7909, -1.851, 1.772), (0.6143, -2.433, 1.772), (-0.4415, -1.268, 1.772), (-7.224e-07, -2.724, 1.772), (0.4415, -1.268, 1.772), (-0.6143, -2.433, 1.772), (0.7909, -1.851, 1.772), (-0.7794, -1.774, 1.772), (0.5619, -2.491, 1.772), (-0.3746, -1.228, 1.772), (-0.0779, -2.72, 1.772), (0.5042, -1.315, 1.772), (-0.6608, -2.37, 1.772), (0.7947, -1.929, 1.772), (-0.7605, -1.698, 1.772), (0.5042, -2.543, 1.772), (-0.3041, -1.195, 1.772), (-0.155, -2.708, 1.772), (0.5619, -1.367, 1.772), (-0.7009, -2.303, 1.772), (0.7909, -2.007, 1.772), (-0.7342, -1.625, 1.772), (0.4415, -2.59, 1.772), (-0.2307, -1.168, 1.772), (-0.2307, -2.689, 1.772), (0.6143, -1.425, 1.772), (-0.7342, -2.233, 1.772), (0.7794, -2.084, 1.772), (-0.7009, -1.554, 1.772), (0.3746, -2.63, 1.772), (-0.155, -1.149, 1.772)], [], [(1088, 1, 3, 1089), (1089, 3, 5, 1090), (1090, 5, 7, 1091), (1091, 7, 9, 1092), (1092, 9, 11, 1093), (1093, 11, 13, 1094), (1094, 13, 15, 1095), (1095, 15, 17, 1096), (1096, 17, 19, 1097), (1097, 19, 21, 1098), (1098, 21, 23, 1099), (1099, 23, 25, 1100), (1100, 25, 27, 1101), (1101, 27, 29, 1102), (1102, 29, 31, 1103), (1103, 31, 33, 1104), (1104, 33, 35, 1105), (1105, 35, 37, 1106), (1106, 37, 39, 1107), (1107, 39, 41, 1108), (1108, 41, 43, 1109), (1109, 43, 45, 1110), (1110, 45, 47, 1111), (1111, 47, 49, 1112), (1112, 49, 51, 1113), (1113, 51, 53, 1114), (1114, 53, 55, 1115), (1115, 55, 57, 1116), (1116, 57, 59, 1117), (1117, 59, 61, 1118), (1118, 61, 63, 1119), (1119, 63, 65, 1120), (1120, 65, 67, 1121), (1121, 67, 69, 1122), (1122, 69, 71, 1123), (1123, 71, 73, 1124), (1124, 73, 75, 1125), (1125, 75, 77, 1126), (1126, 77, 79, 1127), (1127, 79, 81, 1128), (1128, 81, 83, 1129), (1129, 83, 85, 1130), (1130, 85, 87, 1131), (1131, 87, 89, 1132), (1132, 89, 91, 1133), (1133, 91, 93, 1134), (1134, 93, 95, 1135), (1135, 95, 97, 1136), (1136, 97, 99, 1137), (1137, 99, 101, 1138), (1138, 101, 103, 1139), (1139, 103, 105, 1140), (1140, 105, 107, 1141), (1141, 107, 109, 1142), (1142, 109, 111, 1143), (1143, 111, 113, 1144), (1144, 113, 115, 1145), (1145, 115, 117, 1146), (1146, 117, 119, 1147), (1147, 119, 121, 1148), (1148, 121, 123, 1149), (1149, 123, 125, 1150), (1217, 1216, 641, 642), (1150, 125, 127, 1151), (1151, 127, 1, 1088), (888, 832, 210, 209), (126, 191, 128, 0), (124, 190, 191, 126), (122, 189, 190, 124), (120, 188, 189, 122), (118, 187, 188, 120), (116, 186, 187, 118), (114, 185, 186, 116), (112, 184, 185, 114), (110, 183, 184, 112), (108, 182, 183, 110), (106, 181, 182, 108), (104, 180, 181, 106), (102, 179, 180, 104), (100, 178, 179, 102), (98, 177, 178, 100), (96, 176, 177, 98), (94, 175, 176, 96), (92, 174, 175, 94), (90, 173, 174, 92), (88, 172, 173, 90), (86, 171, 172, 88), (84, 170, 171, 86), (82, 169, 170, 84), (80, 168, 169, 82), (78, 167, 168, 80), (76, 166, 167, 78), (74, 165, 166, 76), (72, 164, 165, 74), (70, 163, 164, 72), (68, 162, 163, 70), (66, 161, 162, 68), (64, 160, 161, 66), (62, 159, 160, 64), (60, 158, 159, 62), (58, 157, 158, 60), (56, 156, 157, 58), (54, 155, 156, 56), (52, 154, 155, 54), (50, 153, 154, 52), (48, 152, 153, 50), (46, 151, 152, 48), (44, 150, 151, 46), (42, 149, 150, 44), (40, 148, 149, 42), (38, 147, 148, 40), (36, 146, 147, 38), (34, 145, 146, 36), (32, 144, 145, 34), (30, 143, 144, 32), (28, 142, 143, 30), (26, 141, 142, 28), (24, 140, 141, 26), (22, 139, 140, 24), (20, 138, 139, 22), (18, 137, 138, 20), (16, 136, 137, 18), (14, 135, 136, 16), (12, 134, 135, 14), (10, 133, 134, 12), (8, 132, 133, 10), (6, 131, 132, 8), (4, 130, 131, 6), (2, 129, 130, 4), (0, 128, 129, 2), (239, 240, 304, 303), (889, 833, 245, 244), (890, 834, 193, 192), (891, 835, 219, 218), (892, 836, 254, 253), (893, 837, 228, 227), (894, 838, 202, 201), (895, 839, 237, 236), (832, 840, 211, 210), (833, 841, 246, 245), (835, 842, 220, 219), (836, 843, 255, 254), (834, 844, 194, 193), (837, 845, 229, 228), (838, 846, 203, 202), (839, 847, 238, 237), (840, 848, 212, 211), (841, 849, 247, 246), (842, 850, 221, 220), (843, 890, 192, 255), (844, 851, 195, 194), (845, 852, 230, 229), (846, 853, 204, 203), (847, 854, 239, 238), (848, 855, 213, 212), (849, 856, 248, 247), (850, 857, 222, 221), (851, 858, 196, 195), (852, 859, 231, 230), (853, 860, 205, 204), (854, 861, 240, 239), (855, 862, 214, 213), (856, 863, 249, 248), (857, 864, 223, 222), (858, 865, 197, 196), (859, 866, 232, 231), (860, 867, 206, 205), (861, 868, 241, 240), (862, 869, 215, 214), (863, 870, 250, 249), (864, 871, 224, 223), (865, 872, 198, 197), (866, 873, 233, 232), (867, 874, 207, 206), (868, 875, 242, 241), (869, 876, 216, 215), (870, 877, 251, 250), (871, 878, 225, 224), (872, 879, 199, 198), (873, 880, 234, 233), (874, 881, 208, 207), (875, 882, 243, 242), (876, 883, 217, 216), (877, 884, 252, 251), (878, 885, 226, 225), (879, 886, 200, 199), (880, 887, 235, 234), (881, 888, 209, 208), (882, 889, 244, 243), (883, 891, 218, 217), (884, 892, 253, 252), (885, 893, 227, 226), (886, 894, 201, 200), (887, 895, 236, 235), (306, 307, 371, 370), (213, 214, 278, 277), (240, 241, 305, 304), (214, 215, 279, 278), (241, 242, 306, 305), (215, 216, 280, 279), (242, 243, 307, 306), (216, 217, 281, 280), (243, 244, 308, 307), (217, 218, 282, 281), (244, 245, 309, 308), (218, 219, 283, 282), (192, 193, 257, 256), (245, 246, 310, 309), (219, 220, 284, 283), (193, 194, 258, 257), (246, 247, 311, 310), (220, 221, 285, 284), (194, 195, 259, 258), (247, 248, 312, 311), (221, 222, 286, 285), (195, 196, 260, 259), (248, 249, 313, 312), (222, 223, 287, 286), (196, 197, 261, 260), (249, 250, 314, 313), (223, 224, 288, 287), (197, 198, 262, 261), (250, 251, 315, 314), (224, 225, 289, 288), (198, 199, 263, 262), (251, 252, 316, 315), (225, 226, 290, 289), (199, 200, 264, 263), (252, 253, 317, 316), (226, 227, 291, 290), (200, 201, 265, 264), (253, 254, 318, 317), (227, 228, 292, 291), (201, 202, 266, 265), (254, 255, 319, 318), (228, 229, 293, 292), (202, 203, 267, 266), (255, 192, 256, 319), (229, 230, 294, 293), (203, 204, 268, 267), (230, 231, 295, 294), (204, 205, 269, 268), (231, 232, 296, 295), (205, 206, 270, 269), (232, 233, 297, 296), (206, 207, 271, 270), (233, 234, 298, 297), (207, 208, 272, 271), (234, 235, 299, 298), (208, 209, 273, 272), (235, 236, 300, 299), (209, 210, 274, 273), (236, 237, 301, 300), (210, 211, 275, 274), (237, 238, 302, 301), (211, 212, 276, 275), (238, 239, 303, 302), (212, 213, 277, 276), (320, 321, 322, 323, 324, 325, 326, 327, 328, 329, 330, 331, 332, 333, 334, 335, 336, 337, 338, 339, 340, 341, 342, 343, 344, 345, 346, 347, 348, 349, 350, 351, 352, 353, 354, 355, 356, 357, 358, 359, 360, 361, 362, 363, 364, 365, 366, 367, 368, 369, 370, 371, 372, 373, 374, 375, 376, 377, 378, 379, 380, 381, 382, 383), (280, 281, 345, 344), (307, 308, 372, 371), (281, 282, 346, 345), (308, 309, 373, 372), (282, 283, 347, 346), (256, 257, 321, 320), (309, 310, 374, 373), (283, 284, 348, 347), (257, 258, 322, 321), (310, 311, 375, 374), (284, 285, 349, 348), (258, 259, 323, 322), (311, 312, 376, 375), (285, 286, 350, 349), (259, 260, 324, 323), (312, 313, 377, 376), (286, 287, 351, 350), (260, 261, 325, 324), (313, 314, 378, 377), (287, 288, 352, 351), (261, 262, 326, 325), (314, 315, 379, 378), (288, 289, 353, 352), (262, 263, 327, 326), (315, 316, 380, 379), (289, 290, 354, 353), (263, 264, 328, 327), (316, 317, 381, 380), (290, 291, 355, 354), (264, 265, 329, 328), (317, 318, 382, 381), (291, 292, 356, 355), (265, 266, 330, 329), (318, 319, 383, 382), (292, 293, 357, 356), (266, 267, 331, 330), (319, 256, 320, 383), (293, 294, 358, 357), (267, 268, 332, 331), (294, 295, 359, 358), (268, 269, 333, 332), (295, 296, 360, 359), (269, 270, 334, 333), (296, 297, 361, 360), (270, 271, 335, 334), (297, 298, 362, 361), (271, 272, 336, 335), (298, 299, 363, 362), (272, 273, 337, 336), (299, 300, 364, 363), (273, 274, 338, 337), (300, 301, 365, 364), (274, 275, 339, 338), (301, 302, 366, 365), (275, 276, 340, 339), (302, 303, 367, 366), (276, 277, 341, 340), (303, 304, 368, 367), (277, 278, 342, 341), (304, 305, 369, 368), (278, 279, 343, 342), (305, 306, 370, 369), (279, 280, 344, 343), (1015, 1023, 415, 510), (639, 542, 414, 511), (1014, 1022, 411, 508), (637, 538, 410, 509), (1013, 1021, 407, 506), (635, 534, 406, 507), (1012, 1020, 403, 504), (633, 530, 402, 505), (1011, 1019, 399, 502), (631, 526, 398, 503), (1010, 1017, 391, 500), (629, 518, 390, 501), (1009, 1016, 387, 498), (627, 514, 386, 499), (1008, 1015, 510, 496), (625, 639, 511, 497), (1007, 1014, 508, 494), (623, 637, 509, 495), (1006, 1013, 506, 492), (621, 635, 507, 493), (1005, 1012, 504, 490), (619, 633, 505, 491), (1004, 1011, 502, 488), (617, 631, 503, 489), (1003, 1010, 500, 486), (615, 629, 501, 487), (1002, 1009, 498, 484), (613, 627, 499, 485), (1001, 1008, 496, 482), (611, 625, 497, 483), (1000, 1007, 494, 480), (609, 623, 495, 481), (999, 1006, 492, 478), (607, 621, 493, 479), (998, 1005, 490, 476), (605, 619, 491, 477), (997, 1004, 488, 474), (603, 617, 489, 475), (996, 1003, 486, 472), (601, 615, 487, 473), (995, 1002, 484, 470), (599, 613, 485, 471), (994, 1001, 482, 468), (597, 611, 483, 469), (993, 1000, 480, 466), (595, 609, 481, 467), (992, 999, 478, 464), (593, 607, 479, 465), (991, 998, 476, 462), (591, 605, 477, 463), (990, 997, 474, 460), (589, 603, 475, 461), (989, 996, 472, 458), (587, 601, 473, 459), (988, 995, 470, 456), (585, 599, 471, 457), (987, 994, 468, 454), (583, 597, 469, 455), (986, 993, 466, 452), (581, 595, 467, 453), (985, 992, 464, 450), (579, 593, 465, 451), (984, 991, 462, 448), (577, 591, 463, 449), (983, 990, 460, 446), (575, 589, 461, 447), (982, 989, 458, 444), (573, 587, 459, 445), (981, 988, 456, 442), (571, 585, 457, 443), (980, 987, 454, 440), (569, 583, 455, 441), (979, 986, 452, 438), (567, 581, 453, 439), (978, 985, 450, 436), (565, 579, 451, 437), (977, 984, 448, 434), (563, 577, 449, 435), (976, 983, 446, 432), (561, 575, 447, 433), (975, 982, 444, 430), (559, 573, 445, 431), (974, 981, 442, 428), (557, 571, 443, 429), (973, 980, 440, 426), (555, 569, 441, 427), (972, 979, 438, 424), (553, 567, 439, 425), (971, 1018, 395, 422), (551, 522, 394, 423), (970, 978, 436, 420), (549, 565, 437, 421), (969, 977, 434, 418), (547, 563, 435, 419), (968, 976, 432, 416), (545, 561, 433, 417), (967, 975, 430, 412), (541, 559, 431, 413), (966, 974, 428, 408), (537, 557, 429, 409), (965, 973, 426, 404), (533, 555, 427, 405), (962, 972, 424, 392), (521, 553, 425, 393), (964, 971, 422, 400), (529, 551, 423, 401), (963, 970, 420, 396), (525, 549, 421, 397), (961, 969, 418, 388), (517, 547, 419, 389), (960, 968, 416, 384), (513, 545, 417, 385), (1023, 967, 412, 415), (542, 541, 413, 414), (1022, 966, 408, 411), (538, 537, 409, 410), (1021, 965, 404, 407), (534, 533, 405, 406), (1020, 964, 400, 403), (530, 529, 401, 402), (1019, 963, 396, 399), (526, 525, 397, 398), (1018, 962, 392, 395), (522, 521, 393, 394), (1017, 961, 388, 391), (518, 517, 389, 390), (1016, 960, 384, 387), (514, 513, 385, 386), (387, 384, 512, 515), (515, 512, 513, 514), (391, 388, 516, 519), (519, 516, 517, 518), (395, 392, 520, 523), (523, 520, 521, 522), (399, 396, 524, 527), (527, 524, 525, 526), (403, 400, 528, 531), (531, 528, 529, 530), (407, 404, 532, 535), (535, 532, 533, 534), (411, 408, 536, 539), (539, 536, 537, 538), (415, 412, 540, 543), (543, 540, 541, 542), (384, 416, 544, 512), (512, 544, 545, 513), (388, 418, 546, 516), (516, 546, 547, 517), (396, 420, 548, 524), (524, 548, 549, 525), (400, 422, 550, 528), (528, 550, 551, 529), (392, 424, 552, 520), (520, 552, 553, 521), (404, 426, 554, 532), (532, 554, 555, 533), (408, 428, 556, 536), (536, 556, 557, 537), (412, 430, 558, 540), (540, 558, 559, 541), (416, 432, 560, 544), (544, 560, 561, 545), (418, 434, 562, 546), (546, 562, 563, 547), (420, 436, 564, 548), (548, 564, 565, 549), (422, 395, 523, 550), (550, 523, 522, 551), (424, 438, 566, 552), (552, 566, 567, 553), (426, 440, 568, 554), (554, 568, 569, 555), (428, 442, 570, 556), (556, 570, 571, 557), (430, 444, 572, 558), (558, 572, 573, 559), (432, 446, 574, 560), (560, 574, 575, 561), (434, 448, 576, 562), (562, 576, 577, 563), (436, 450, 578, 564), (564, 578, 579, 565), (438, 452, 580, 566), (566, 580, 581, 567), (440, 454, 582, 568), (568, 582, 583, 569), (442, 456, 584, 570), (570, 584, 585, 571), (444, 458, 586, 572), (572, 586, 587, 573), (446, 460, 588, 574), (574, 588, 589, 575), (448, 462, 590, 576), (576, 590, 591, 577), (450, 464, 592, 578), (578, 592, 593, 579), (452, 466, 594, 580), (580, 594, 595, 581), (454, 468, 596, 582), (582, 596, 597, 583), (456, 470, 598, 584), (584, 598, 599, 585), (458, 472, 600, 586), (586, 600, 601, 587), (460, 474, 602, 588), (588, 602, 603, 589), (462, 476, 604, 590), (590, 604, 605, 591), (464, 478, 606, 592), (592, 606, 607, 593), (466, 480, 608, 594), (594, 608, 609, 595), (468, 482, 610, 596), (596, 610, 611, 597), (470, 484, 612, 598), (598, 612, 613, 599), (472, 486, 614, 600), (600, 614, 615, 601), (474, 488, 616, 602), (602, 616, 617, 603), (476, 490, 618, 604), (604, 618, 619, 605), (478, 492, 620, 606), (606, 620, 621, 607), (480, 494, 622, 608), (608, 622, 623, 609), (482, 496, 624, 610), (610, 624, 625, 611), (484, 498, 626, 612), (612, 626, 627, 613), (486, 500, 628, 614), (614, 628, 629, 615), (488, 502, 630, 616), (616, 630, 631, 617), (490, 504, 632, 618), (618, 632, 633, 619), (492, 506, 634, 620), (620, 634, 635, 621), (494, 508, 636, 622), (622, 636, 637, 623), (496, 510, 638, 624), (624, 638, 639, 625), (498, 387, 515, 626), (626, 515, 514, 627), (500, 391, 519, 628), (628, 519, 518, 629), (502, 399, 527, 630), (630, 527, 526, 631), (504, 403, 531, 632), (632, 531, 530, 633), (506, 407, 535, 634), (634, 535, 534, 635), (508, 411, 539, 636), (636, 539, 538, 637), (510, 415, 543, 638), (638, 543, 542, 639), (688, 687, 751, 752), (1219, 1218, 676, 677), (1221, 1220, 650, 651), (1223, 1222, 685, 686), (1225, 1224, 659, 660), (1227, 1226, 694, 695), (1229, 1228, 668, 669), (1231, 1230, 703, 640), (1232, 1217, 642, 643), (1233, 1219, 677, 678), (1234, 1221, 651, 652), (1235, 1223, 686, 687), (1236, 1225, 660, 661), (1237, 1227, 695, 696), (1238, 1229, 669, 670), (1239, 1232, 643, 644), (1240, 1233, 678, 679), (1241, 1234, 652, 653), (1242, 1235, 687, 688), (1243, 1236, 661, 662), (1244, 1237, 696, 697), (1245, 1238, 670, 671), (1246, 1239, 644, 645), (1247, 1240, 679, 680), (1248, 1241, 653, 654), (1249, 1242, 688, 689), (1250, 1243, 662, 663), (1251, 1244, 697, 698), (1252, 1245, 671, 672), (1253, 1246, 645, 646), (1254, 1247, 680, 681), (1255, 1248, 654, 655), (1256, 1249, 689, 690), (1257, 1250, 663, 664), (1258, 1251, 698, 699), (1259, 1252, 672, 673), (1260, 1253, 646, 647), (1261, 1254, 681, 682), (1262, 1255, 655, 656), (1263, 1256, 690, 691), (1264, 1257, 664, 665), (1265, 1258, 699, 700), (1266, 1259, 673, 674), (1267, 1260, 647, 648), (1268, 1261, 682, 683), (1269, 1262, 656, 657), (1270, 1263, 691, 692), (1271, 1264, 665, 666), (1272, 1265, 700, 701), (1273, 1266, 674, 675), (1274, 1267, 648, 649), (1275, 1268, 683, 684), (1276, 1269, 657, 658), (1277, 1270, 692, 693), (1216, 1231, 640, 641), (1278, 1271, 666, 667), (1279, 1272, 701, 702), (1218, 1273, 675, 676), (1220, 1274, 649, 650), (1222, 1275, 684, 685), (1224, 1276, 658, 659), (1226, 1277, 693, 694), (1228, 1278, 667, 668), (1230, 1279, 702, 703), (755, 754, 818, 819), (662, 661, 725, 726), (689, 688, 752, 753), (663, 662, 726, 727), (690, 689, 753, 754), (664, 663, 727, 728), (691, 690, 754, 755), (665, 664, 728, 729), (692, 691, 755, 756), (666, 665, 729, 730), (693, 692, 756, 757), (667, 666, 730, 731), (641, 640, 704, 705), (694, 693, 757, 758), (668, 667, 731, 732), (642, 641, 705, 706), (695, 694, 758, 759), (669, 668, 732, 733), (643, 642, 706, 707), (696, 695, 759, 760), (670, 669, 733, 734), (644, 643, 707, 708), (697, 696, 760, 761), (671, 670, 734, 735), (645, 644, 708, 709), (698, 697, 761, 762), (672, 671, 735, 736), (646, 645, 709, 710), (699, 698, 762, 763), (673, 672, 736, 737), (647, 646, 710, 711), (700, 699, 763, 764), (674, 673, 737, 738), (648, 647, 711, 712), (701, 700, 764, 765), (675, 674, 738, 739), (649, 648, 712, 713), (702, 701, 765, 766), (676, 675, 739, 740), (650, 649, 713, 714), (703, 702, 766, 767), (677, 676, 740, 741), (651, 650, 714, 715), (640, 703, 767, 704), (678, 677, 741, 742), (652, 651, 715, 716), (679, 678, 742, 743), (653, 652, 716, 717), (680, 679, 743, 744), (654, 653, 717, 718), (681, 680, 744, 745), (655, 654, 718, 719), (682, 681, 745, 746), (656, 655, 719, 720), (683, 682, 746, 747), (657, 656, 720, 721), (684, 683, 747, 748), (658, 657, 721, 722), (685, 684, 748, 749), (659, 658, 722, 723), (686, 685, 749, 750), (660, 659, 723, 724), (687, 686, 750, 751), (661, 660, 724, 725), (769, 768, 831, 830, 829, 828, 827, 826, 825, 824, 823, 822, 821, 820, 819, 818, 817, 816, 815, 814, 813, 812, 811, 810, 809, 808, 807, 806, 805, 804, 803, 802, 801, 800, 799, 798, 797, 796, 795, 794, 793, 792, 791, 790, 789, 788, 787, 786, 785, 784, 783, 782, 781, 780, 779, 778, 777, 776, 775, 774, 773, 772, 771, 770), (729, 728, 792, 793), (756, 755, 819, 820), (730, 729, 793, 794), (757, 756, 820, 821), (731, 730, 794, 795), (705, 704, 768, 769), (758, 757, 821, 822), (732, 731, 795, 796), (706, 705, 769, 770), (759, 758, 822, 823), (733, 732, 796, 797), (707, 706, 770, 771), (760, 759, 823, 824), (734, 733, 797, 798), (708, 707, 771, 772), (761, 760, 824, 825), (735, 734, 798, 799), (709, 708, 772, 773), (762, 761, 825, 826), (736, 735, 799, 800), (710, 709, 773, 774), (763, 762, 826, 827), (737, 736, 800, 801), (711, 710, 774, 775), (764, 763, 827, 828), (738, 737, 801, 802), (712, 711, 775, 776), (765, 764, 828, 829), (739, 738, 802, 803), (713, 712, 776, 777), (766, 765, 829, 830), (740, 739, 803, 804), (714, 713, 777, 778), (767, 766, 830, 831), (741, 740, 804, 805), (715, 714, 778, 779), (704, 767, 831, 768), (742, 741, 805, 806), (716, 715, 779, 780), (743, 742, 806, 807), (717, 716, 780, 781), (744, 743, 807, 808), (718, 717, 781, 782), (745, 744, 808, 809), (719, 718, 782, 783), (746, 745, 809, 810), (720, 719, 783, 784), (747, 746, 810, 811), (721, 720, 784, 785), (748, 747, 811, 812), (722, 721, 785, 786), (749, 748, 812, 813), (723, 722, 786, 787), (750, 749, 813, 814), (724, 723, 787, 788), (751, 750, 814, 815), (725, 724, 788, 789), (752, 751, 815, 816), (726, 725, 789, 790), (753, 752, 816, 817), (727, 726, 790, 791), (754, 753, 817, 818), (728, 727, 791, 792), (1087, 1031, 895, 887), (1086, 1030, 894, 886), (1085, 1029, 893, 885), (1084, 1028, 892, 884), (1083, 1027, 891, 883), (1082, 1025, 889, 882), (1081, 1024, 888, 881), (1080, 1087, 887, 880), (1079, 1086, 886, 879), (1078, 1085, 885, 878), (1077, 1084, 884, 877), (1076, 1083, 883, 876), (1075, 1082, 882, 875), (1074, 1081, 881, 874), (1073, 1080, 880, 873), (1072, 1079, 879, 872), (1071, 1078, 878, 871), (1070, 1077, 877, 870), (1069, 1076, 876, 869), (1068, 1075, 875, 868), (1067, 1074, 874, 867), (1066, 1073, 873, 866), (1065, 1072, 872, 865), (1064, 1071, 871, 864), (1063, 1070, 870, 863), (1062, 1069, 869, 862), (1061, 1068, 868, 861), (1060, 1067, 867, 860), (1059, 1066, 866, 859), (1058, 1065, 865, 858), (1057, 1064, 864, 857), (1056, 1063, 863, 856), (1055, 1062, 862, 855), (1054, 1061, 861, 854), (1053, 1060, 860, 853), (1052, 1059, 859, 852), (1051, 1058, 858, 851), (1050, 1057, 857, 850), (1049, 1056, 856, 849), (1048, 1055, 855, 848), (1047, 1054, 854, 847), (1046, 1053, 853, 846), (1045, 1052, 852, 845), (1044, 1051, 851, 844), (1043, 1026, 890, 843), (1042, 1050, 850, 842), (1041, 1049, 849, 841), (1040, 1048, 848, 840), (1039, 1047, 847, 839), (1038, 1046, 846, 838), (1037, 1045, 845, 837), (1034, 1044, 844, 834), (1036, 1043, 843, 836), (1035, 1042, 842, 835), (1033, 1041, 841, 833), (1032, 1040, 840, 832), (1031, 1039, 839, 895), (1030, 1038, 838, 894), (1029, 1037, 837, 893), (1028, 1036, 836, 892), (1027, 1035, 835, 891), (1026, 1034, 834, 890), (1025, 1033, 833, 889), (1024, 1032, 832, 888), (34, 36, 904, 896), (104, 106, 905, 897), (0, 2, 906, 898), (52, 54, 907, 899), (122, 124, 908, 900), (70, 72, 909, 901), (18, 20, 910, 902), (88, 90, 911, 903), (36, 38, 912, 904), (106, 108, 913, 905), (54, 56, 914, 907), (124, 126, 915, 908), (2, 4, 916, 906), (72, 74, 917, 909), (20, 22, 918, 910), (90, 92, 919, 911), (38, 40, 920, 912), (108, 110, 921, 913), (56, 58, 922, 914), (126, 0, 898, 915), (4, 6, 923, 916), (74, 76, 924, 917), (22, 24, 925, 918), (92, 94, 926, 919), (40, 42, 927, 920), (110, 112, 928, 921), (58, 60, 929, 922), (6, 8, 930, 923), (76, 78, 931, 924), (24, 26, 932, 925), (94, 96, 933, 926), (42, 44, 934, 927), (112, 114, 935, 928), (60, 62, 936, 929), (8, 10, 937, 930), (78, 80, 938, 931), (26, 28, 939, 932), (96, 98, 940, 933), (44, 46, 941, 934), (114, 116, 942, 935), (62, 64, 943, 936), (10, 12, 944, 937), (80, 82, 945, 938), (28, 30, 946, 939), (98, 100, 947, 940), (46, 48, 948, 941), (116, 118, 949, 942), (64, 66, 950, 943), (12, 14, 951, 944), (82, 84, 952, 945), (30, 32, 953, 946), (100, 102, 954, 947), (48, 50, 955, 948), (118, 120, 956, 949), (66, 68, 957, 950), (14, 16, 958, 951), (84, 86, 959, 952), (32, 34, 896, 953), (102, 104, 897, 954), (50, 52, 899, 955), (120, 122, 900, 956), (68, 70, 901, 957), (16, 18, 902, 958), (86, 88, 903, 959), (896, 904, 960, 1016), (897, 905, 961, 1017), (898, 906, 962, 1018), (899, 907, 963, 1019), (900, 908, 964, 1020), (901, 909, 965, 1021), (902, 910, 966, 1022), (903, 911, 967, 1023), (904, 912, 968, 960), (905, 913, 969, 961), (907, 914, 970, 963), (908, 915, 971, 964), (906, 916, 972, 962), (909, 917, 973, 965), (910, 918, 974, 966), (911, 919, 975, 967), (912, 920, 976, 968), (913, 921, 977, 969), (914, 922, 978, 970), (915, 898, 1018, 971), (916, 923, 979, 972), (917, 924, 980, 973), (918, 925, 981, 974), (919, 926, 982, 975), (920, 927, 983, 976), (921, 928, 984, 977), (922, 929, 985, 978), (923, 930, 986, 979), (924, 931, 987, 980), (925, 932, 988, 981), (926, 933, 989, 982), (927, 934, 990, 983), (928, 935, 991, 984), (929, 936, 992, 985), (930, 937, 993, 986), (931, 938, 994, 987), (932, 939, 995, 988), (933, 940, 996, 989), (934, 941, 997, 990), (935, 942, 998, 991), (936, 943, 999, 992), (937, 944, 1000, 993), (938, 945, 1001, 994), (939, 946, 1002, 995), (940, 947, 1003, 996), (941, 948, 1004, 997), (942, 949, 1005, 998), (943, 950, 1006, 999), (944, 951, 1007, 1000), (945, 952, 1008, 1001), (946, 953, 1009, 1002), (947, 954, 1010, 1003), (948, 955, 1011, 1004), (949, 956, 1012, 1005), (950, 957, 1013, 1006), (951, 958, 1014, 1007), (952, 959, 1015, 1008), (953, 896, 1016, 1009), (954, 897, 1017, 1010), (955, 899, 1019, 1011), (956, 900, 1020, 1012), (957, 901, 1021, 1013), (958, 902, 1022, 1014), (959, 903, 1023, 1015), (386, 385, 1032, 1024), (390, 389, 1033, 1025), (394, 393, 1034, 1026), (398, 397, 1035, 1027), (402, 401, 1036, 1028), (406, 405, 1037, 1029), (410, 409, 1038, 1030), (414, 413, 1039, 1031), (385, 417, 1040, 1032), (389, 419, 1041, 1033), (397, 421, 1042, 1035), (401, 423, 1043, 1036), (393, 425, 1044, 1034), (405, 427, 1045, 1037), (409, 429, 1046, 1038), (413, 431, 1047, 1039), (417, 433, 1048, 1040), (419, 435, 1049, 1041), (421, 437, 1050, 1042), (423, 394, 1026, 1043), (425, 439, 1051, 1044), (427, 441, 1052, 1045), (429, 443, 1053, 1046), (431, 445, 1054, 1047), (433, 447, 1055, 1048), (435, 449, 1056, 1049), (437, 451, 1057, 1050), (439, 453, 1058, 1051), (441, 455, 1059, 1052), (443, 457, 1060, 1053), (445, 459, 1061, 1054), (447, 461, 1062, 1055), (449, 463, 1063, 1056), (451, 465, 1064, 1057), (453, 467, 1065, 1058), (455, 469, 1066, 1059), (457, 471, 1067, 1060), (459, 473, 1068, 1061), (461, 475, 1069, 1062), (463, 477, 1070, 1063), (465, 479, 1071, 1064), (467, 481, 1072, 1065), (469, 483, 1073, 1066), (471, 485, 1074, 1067), (473, 487, 1075, 1068), (475, 489, 1076, 1069), (477, 491, 1077, 1070), (479, 493, 1078, 1071), (481, 495, 1079, 1072), (483, 497, 1080, 1073), (485, 499, 1081, 1074), (487, 501, 1082, 1075), (489, 503, 1083, 1076), (491, 505, 1084, 1077), (493, 507, 1085, 1078), (495, 509, 1086, 1079), (497, 511, 1087, 1080), (499, 386, 1024, 1081), (501, 390, 1025, 1082), (503, 398, 1027, 1083), (505, 402, 1028, 1084), (507, 406, 1029, 1085), (509, 410, 1030, 1086), (511, 414, 1031, 1087), (1214, 1151, 1088, 1215), (1213, 1150, 1151, 1214), (1212, 1149, 1150, 1213), (1211, 1148, 1149, 1212), (1210, 1147, 1148, 1211), (1209, 1146, 1147, 1210), (1208, 1145, 1146, 1209), (1207, 1144, 1145, 1208), (1206, 1143, 1144, 1207), (1205, 1142, 1143, 1206), (1204, 1141, 1142, 1205), (1203, 1140, 1141, 1204), (1202, 1139, 1140, 1203), (1201, 1138, 1139, 1202), (1200, 1137, 1138, 1201), (1199, 1136, 1137, 1200), (1198, 1135, 1136, 1199), (1197, 1134, 1135, 1198), (1196, 1133, 1134, 1197), (1195, 1132, 1133, 1196), (1194, 1131, 1132, 1195), (1193, 1130, 1131, 1194), (1192, 1129, 1130, 1193), (1191, 1128, 1129, 1192), (1190, 1127, 1128, 1191), (1189, 1126, 1127, 1190), (1188, 1125, 1126, 1189), (1187, 1124, 1125, 1188), (1186, 1123, 1124, 1187), (1185, 1122, 1123, 1186), (1184, 1121, 1122, 1185), (1183, 1120, 1121, 1184), (1182, 1119, 1120, 1183), (1181, 1118, 1119, 1182), (1180, 1117, 1118, 1181), (1179, 1116, 1117, 1180), (1178, 1115, 1116, 1179), (1177, 1114, 1115, 1178), (1176, 1113, 1114, 1177), (1175, 1112, 1113, 1176), (1174, 1111, 1112, 1175), (1173, 1110, 1111, 1174), (1172, 1109, 1110, 1173), (1171, 1108, 1109, 1172), (1170, 1107, 1108, 1171), (1169, 1106, 1107, 1170), (1168, 1105, 1106, 1169), (1167, 1104, 1105, 1168), (1166, 1103, 1104, 1167), (1165, 1102, 1103, 1166), (1164, 1101, 1102, 1165), (1163, 1100, 1101, 1164), (1162, 1099, 1100, 1163), (1161, 1098, 1099, 1162), (1160, 1097, 1098, 1161), (1159, 1096, 1097, 1160), (1158, 1095, 1096, 1159), (1157, 1094, 1095, 1158), (1156, 1093, 1094, 1157), (1155, 1092, 1093, 1156), (1154, 1091, 1092, 1155), (1153, 1090, 1091, 1154), (1152, 1089, 1090, 1153), (1215, 1088, 1089, 1152), (128, 1215, 1152, 129), (129, 1152, 1153, 130), (130, 1153, 1154, 131), (131, 1154, 1155, 132), (132, 1155, 1156, 133), (133, 1156, 1157, 134), (134, 1157, 1158, 135), (135, 1158, 1159, 136), (136, 1159, 1160, 137), (137, 1160, 1161, 138), (138, 1161, 1162, 139), (139, 1162, 1163, 140), (140, 1163, 1164, 141), (141, 1164, 1165, 142), (142, 1165, 1166, 143), (143, 1166, 1167, 144), (144, 1167, 1168, 145), (145, 1168, 1169, 146), (146, 1169, 1170, 147), (147, 1170, 1171, 148), (148, 1171, 1172, 149), (149, 1172, 1173, 150), (150, 1173, 1174, 151), (151, 1174, 1175, 152), (152, 1175, 1176, 153), (153, 1176, 1177, 154), (154, 1177, 1178, 155), (155, 1178, 1179, 156), (156, 1179, 1180, 157), (157, 1180, 1181, 158), (158, 1181, 1182, 159), (159, 1182, 1183, 160), (160, 1183, 1184, 161), (161, 1184, 1185, 162), (162, 1185, 1186, 163), (163, 1186, 1187, 164), (164, 1187, 1188, 165), (165, 1188, 1189, 166), (166, 1189, 1190, 167), (167, 1190, 1191, 168), (168, 1191, 1192, 169), (169, 1192, 1193, 170), (170, 1193, 1194, 171), (171, 1194, 1195, 172), (172, 1195, 1196, 173), (173, 1196, 1197, 174), (174, 1197, 1198, 175), (175, 1198, 1199, 176), (176, 1199, 1200, 177), (177, 1200, 1201, 178), (178, 1201, 1202, 179), (179, 1202, 1203, 180), (180, 1203, 1204, 181), (181, 1204, 1205, 182), (182, 1205, 1206, 183), (183, 1206, 1207, 184), (184, 1207, 1208, 185), (185, 1208, 1209, 186), (186, 1209, 1210, 187), (187, 1210, 1211, 188), (188, 1211, 1212, 189), (189, 1212, 1213, 190), (190, 1213, 1214, 191), (191, 1214, 1215, 128), (127, 125, 1279, 1230), (57, 55, 1278, 1228), (109, 107, 1277, 1226), (39, 37, 1276, 1224), (91, 89, 1275, 1222), (21, 19, 1274, 1220), (73, 71, 1273, 1218), (125, 123, 1272, 1279), (55, 53, 1271, 1278), (3, 1, 1231, 1216), (107, 105, 1270, 1277), (37, 35, 1269, 1276), (89, 87, 1268, 1275), (19, 17, 1267, 1274), (71, 69, 1266, 1273), (123, 121, 1265, 1272), (53, 51, 1264, 1271), (105, 103, 1263, 1270), (35, 33, 1262, 1269), (87, 85, 1261, 1268), (17, 15, 1260, 1267), (69, 67, 1259, 1266), (121, 119, 1258, 1265), (51, 49, 1257, 1264), (103, 101, 1256, 1263), (33, 31, 1255, 1262), (85, 83, 1254, 1261), (15, 13, 1253, 1260), (67, 65, 1252, 1259), (119, 117, 1251, 1258), (49, 47, 1250, 1257), (101, 99, 1249, 1256), (31, 29, 1248, 1255), (83, 81, 1247, 1254), (13, 11, 1246, 1253), (65, 63, 1245, 1252), (117, 115, 1244, 1251), (47, 45, 1243, 1250), (99, 97, 1242, 1249), (29, 27, 1241, 1248), (81, 79, 1240, 1247), (11, 9, 1239, 1246), (63, 61, 1238, 1245), (115, 113, 1237, 1244), (45, 43, 1236, 1243), (97, 95, 1235, 1242), (27, 25, 1234, 1241), (79, 77, 1233, 1240), (9, 7, 1232, 1239), (61, 59, 1229, 1238), (113, 111, 1227, 1237), (43, 41, 1225, 1236), (95, 93, 1223, 1235), (25, 23, 1221, 1234), (77, 75, 1219, 1233), (7, 5, 1217, 1232), (1, 127, 1230, 1231), (59, 57, 1228, 1229), (111, 109, 1226, 1227), (41, 39, 1224, 1225), (93, 91, 1222, 1223), (23, 21, 1220, 1221), (75, 73, 1218, 1219), (5, 3, 1216, 1217)])
me_cylinder.polygons.foreach_set('use_smooth', [True] * 1218)
me_cylinder.materials.append(mat_material_003)
me_cylinder.use_remesh_preserve_volume = False
me_cylinder.use_remesh_preserve_attributes = False
me_cylinder.use_mirror_vertex_groups = False
me_cylinder.update()
me_cube = bpy.data.meshes.new('Cube')
me_cube.from_pydata([(-3.0, -9.0, -0.1), (-3.0, -9.0, 0.1), (-3.0, -2.0, -0.5844), (-3.0, -2.0, 0.5844), (7.0, -4.0, -0.1), (7.0, -4.0, 0.1), (7.0, -2.0, -0.5844), (7.0, -2.0, 1.253), (-3.0, -2.459, -0.5527), (-3.0, -2.459, 0.5527), (7.0, -2.131, -0.5527), (7.0, -2.131, 0.5527), (1.754, -2.0, -0.5844), (1.754, -2.0, 0.5844), (1.754, -6.623, -0.1), (1.754, -6.623, 0.1), (1.754, -2.303, 0.5527), (1.754, -2.303, -0.5527), (2.099, -2.0, 1.253), (2.099, -6.45, -0.1), (2.099, -2.588, 0.5527), (2.099, -2.0, -0.5844), (2.099, -6.45, 0.1), (2.099, -2.292, -0.5527), (8.48, -4.0, 0.1039), (8.48, -4.0, 0.111), (10.38, -2.0, 0.08655), (10.38, -2.0, 0.1522), (10.38, -2.131, 0.08768), (10.38, -2.131, 0.1272), (-3.0, -8.813, -0.113), (7.0, -3.947, 0.113), (-3.0, -8.813, 0.113), (7.0, -3.947, -0.113), (1.754, -6.499, 0.113), (1.754, -6.499, -0.113), (2.099, -6.34, 0.113), (2.099, -6.331, -0.113), (8.535, -3.947, 0.1115), (8.535, -3.947, 0.1034), (-2.654, -2.0, -0.5844), (-2.654, -8.827, 0.1), (-2.654, -2.448, -0.5527), (-2.654, -2.0, 0.5844), (-2.654, -8.827, -0.1), (-2.654, -2.448, 0.5527), (-2.654, -8.644, -0.113), (-2.654, -8.644, 0.113)], [], [(8, 9, 3, 2), (21, 18, 7, 6), (31, 5, 25, 38), (44, 41, 1, 0), (37, 33, 4, 19), (47, 32, 1, 41), (43, 3, 9, 45), (21, 6, 10, 23), (33, 10, 28, 39), (30, 32, 9, 8), (40, 12, 17, 42), (18, 13, 16, 20), (36, 34, 15, 22), (46, 35, 14, 44), (19, 22, 15, 14), (40, 43, 13, 12), (4, 5, 22, 19), (31, 36, 22, 5), (7, 18, 20, 11), (12, 21, 23, 17), (35, 37, 19, 14), (12, 13, 18, 21), (39, 38, 25, 24), (26, 27, 29, 28), (6, 7, 27, 26), (7, 11, 29, 27), (5, 4, 24, 25), (10, 6, 26, 28), (28, 29, 38, 39), (17, 23, 37, 35), (11, 20, 36, 31), (42, 17, 35, 46), (20, 16, 34, 36), (0, 1, 32, 30), (4, 33, 39, 24), (45, 9, 32, 47), (23, 10, 33, 37), (11, 31, 38, 29), (16, 45, 47, 34), (8, 42, 46, 30), (2, 3, 43, 40), (30, 46, 44, 0), (2, 40, 42, 8), (13, 43, 45, 16), (34, 47, 41, 15), (14, 15, 41, 44)])
me_cube.materials.append(mat_material)
me_cube.use_remesh_preserve_volume = False
me_cube.use_remesh_preserve_attributes = False
me_cube.use_mirror_vertex_groups = False
me_cube.update()
me_cube_002 = bpy.data.meshes.new('Cube.002')
me_cube_002.from_pydata([(-2.566, -5.65, -1.7), (-2.566, -5.65, 1.7), (-2.566, 1.3, -1.7), (-2.566, 1.3, 1.7), (4.948, -1.3, -1.7), (4.948, -1.3, 1.7), (13.14, 1.3, -1.7), (13.14, 1.3, 1.7), (1.319, 1.3, -1.7), (1.319, 1.3, 1.7), (1.319, -3.183, -1.7), (1.319, -3.183, 1.7)], [], [(0, 1, 3, 2), (8, 9, 7, 6), (6, 7, 5, 4), (10, 11, 1, 0), (8, 6, 4, 10), (9, 3, 1, 11), (7, 9, 11, 5), (2, 8, 10, 0), (4, 5, 11, 10), (2, 3, 9, 8)])
me_cube_002.use_remesh_preserve_volume = False
me_cube_002.use_remesh_preserve_attributes = False
me_cube_002.use_mirror_vertex_groups = False
me_cube_002.update()

# ---- objects
ob_cube_004 = bpy.data.objects.new('Cube.004', me_cube_005)
ob_circle_001 = bpy.data.objects.new('Circle.001', me_circle_001)
ob_plane = bpy.data.objects.new('Plane', me_plane)
ob_cube_003 = bpy.data.objects.new('Cube.003', me_cube_004)
ob_cylinder = bpy.data.objects.new('Cylinder', me_cylinder)
ob_cube_001 = bpy.data.objects.new('Cube.001', me_cube)
ob_camera = bpy.data.objects.new('Camera', cam_camera)
ob_cube = bpy.data.objects.new('Cube', me_cube_002)

# ---- transforms, parenting, visibility, modifiers, constraints
ob_cube_004.location = (11.41, 0.0, 0.0)
ob_cube_004.lineart.crease_threshold = 0.0
_m = ob_cube_004.modifiers.new('Mirror', 'MIRROR')
_m.use_axis = (False, True, False)
ob_circle_001.location = (5.991, 0.0, 0.2934)
ob_circle_001.lineart.crease_threshold = 0.0
_m = ob_circle_001.modifiers.new('Subsurf', 'SUBSURF')
_m.uv_smooth = 'PRESERVE_CORNERS'
_m.quality = 2
_m.levels = 2
_m.show_only_control_edges = False
ob_plane.location = (0.0, 0.0, 1.375)
ob_plane.lineart.crease_threshold = 0.0
_m = ob_plane.modifiers.new('Mirror', 'MIRROR')
_m.use_axis = (False, True, False)
_m = ob_plane.modifiers.new('Subsurf', 'SUBSURF')
_m.uv_smooth = 'PRESERVE_CORNERS'
_m.levels = 2
_m.render_levels = 5
_m.show_only_control_edges = False
ob_cube_003.location = (3.229, 0.0, 0.0)
ob_cube_003.lineart.crease_threshold = 0.0
ob_cylinder.location = (-2.097, 0.0, 0.0)
ob_cylinder.rotation_euler = (-0.0, 1.571, 0.0)
ob_cylinder.lineart.crease_threshold = 0.0
_m = ob_cylinder.modifiers.new('Subsurf', 'SUBSURF')
_m.uv_smooth = 'PRESERVE_CORNERS'
_m.levels = 3
_m.render_levels = 3
_m.show_only_control_edges = False
_m = ob_cylinder.modifiers.new('Mirror', 'MIRROR')
_m.use_axis = (False, True, False)
_m = ob_cylinder.modifiers.new('Auto Smooth', 'NODES')
_m.node_group = ng_auto_smooth
_gi = [s.identifier for s in ng_auto_smooth.interface.items_tree if s.item_type == 'SOCKET' and s.in_out == 'INPUT']
_m[_gi[1]] = 0.5236  # Angle
ob_cube_001.location = (0.0, 0.0, 0.0)
ob_cube_001.lineart.crease_threshold = 0.0
_m = ob_cube_001.modifiers.new('Subsurf', 'SUBSURF')
_m.uv_smooth = 'PRESERVE_CORNERS'
_m.levels = 3
_m.render_levels = 3
_m.show_only_control_edges = False
_m = ob_cube_001.modifiers.new('Boolean', 'BOOLEAN')
_m.object = ob_cube
_m.solver = 'FAST'
_m = ob_cube_001.modifiers.new('Mirror', 'MIRROR')
_m.use_axis = (False, True, False)
ob_camera.location = (4.018, 0.0, 20.7)
ob_camera.rotation_euler = (0.0, 0.0, -1.571)
ob_camera.lock_rotations_4d = False
ob_camera.empty_display_type = 'ARROWS'
ob_camera.color = (0.0, 0.0, 0.0, 0.0)
ob_camera.display_type = 'WIRE'
ob_camera.lineart.crease_threshold = 0.0
ob_cube.location = (-1.111, -2.0, 0.0)
ob_cube.lineart.crease_threshold = 0.0

# ---- collection membership
col_collection_1.objects.link(ob_cube_004)
col_collection_1.objects.link(ob_circle_001)
col_collection_1.objects.link(ob_plane)
col_collection_1.objects.link(ob_cube_003)
col_collection_1.objects.link(ob_cylinder)
col_collection_1.objects.link(ob_cube_001)
col_collection_1.objects.link(ob_camera)
col_collection_2.objects.link(ob_cube)

# ---- scene / render settings (as saved in the file)
scene.camera = ob_camera
scene.frame_start = 1; scene.frame_end = 250; scene.frame_set(1)
scene.render.engine = 'CYCLES'
scene.render.resolution_x = 768
scene.render.resolution_y = 768
scene.render.dither_intensity = 0.7423
scene.render.film_transparent = True
scene.render.use_freestyle = True
scene.render.line_thickness_mode = 'RELATIVE'
scene.cycles.use_denoising = False
scene.cycles.sampling_pattern = 'TABULATED_SOBOL'
scene.cycles.light_sampling_threshold = 0.0
scene.cycles.use_adaptive_sampling = False
scene.cycles.use_light_tree = False
scene.cycles.blur_glossy = 3.6
scene.cycles.filter_width = 1.0
scene.cycles.sample_clamp_direct = 0.51
scene.cycles.sample_clamp_indirect = 0.51
scene.view_settings.view_transform = 'Standard'
bpy.context.view_layer.update()
